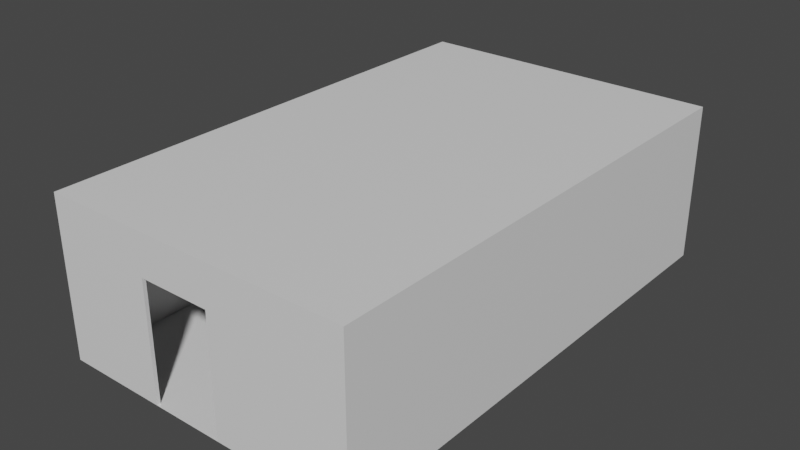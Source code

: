 # Source: passenger_cab_shell.blend  (saved by Blender 3.6.13; exported with 4.5.12 LTS)
import bpy
from mathutils import Matrix  # noqa: F401  (used for matrix-valued properties, if any)

bpy.ops.wm.read_factory_settings(use_empty=True)
scene = bpy.context.scene
scene.name = 'Scene'

# ---- collections
col_collection = bpy.data.collections.new('Collection'); scene.collection.children.link(col_collection)

# ---- materials (node trees are filled in below, after node groups)
mat_wall = bpy.data.materials.new('wall')
mat_wall.alpha_threshold = 0.0
mat_wall.use_backface_culling = True
mat_wall.use_transparent_shadow = False
mat_wall.roughness = 0.5
mat_wall.line_color = (0.0, 0.0, 0.0, 1.0)
mat_flooring = bpy.data.materials.new('flooring')
mat_flooring.use_transparent_shadow = False
mat_window_frame = bpy.data.materials.new('window_frame')
mat_window_frame.use_transparent_shadow = False
mat_header_wallpaper = bpy.data.materials.new('header_wallpaper')
mat_header_wallpaper.use_transparent_shadow = False
mat_window_glass = bpy.data.materials.new('window_glass')
mat_window_glass.use_transparent_shadow = False
mat_window_cloth_covered_glass = bpy.data.materials.new('window_cloth_covered_glass')
mat_window_cloth_covered_glass.use_transparent_shadow = False

# ---- material node trees
mat_wall.use_nodes = True; mat_wall.node_tree.nodes.clear()
_N = mat_wall.node_tree.nodes; _L = mat_wall.node_tree.links
n0 = _N.new('ShaderNodeOutputMaterial'); n0.name = 'Material Output'; n0.location = (300, 300)
n1 = _N.new('ShaderNodeBsdfPrincipled'); n1.name = 'Principled BSDF'; n1.location = (10, 300)
n1.distribution = 'GGX'
n1.subsurface_method = 'RANDOM_WALK_SKIN'
n1.inputs[3].default_value = 1.45
n1.inputs[27].default_value = (0.0, 0.0, 0.0, 1.0)
n1.inputs[28].default_value = 1.0
_L.new(n1.outputs[0], n0.inputs[0])
n0.is_active_output = True
mat_flooring.use_nodes = True; mat_flooring.node_tree.nodes.clear()
_N = mat_flooring.node_tree.nodes; _L = mat_flooring.node_tree.links
n0 = _N.new('ShaderNodeBsdfPrincipled'); n0.name = 'Principled BSDF'; n0.location = (10, 300)
n0.distribution = 'GGX'
n0.subsurface_method = 'RANDOM_WALK_SKIN'
n0.inputs[3].default_value = 1.45
n0.inputs[27].default_value = (0.0, 0.0, 0.0, 1.0)
n0.inputs[28].default_value = 1.0
n1 = _N.new('ShaderNodeOutputMaterial'); n1.name = 'Material Output'; n1.location = (300, 300)
_L.new(n0.outputs[0], n1.inputs[0])
n1.is_active_output = True
mat_window_frame.use_nodes = True; mat_window_frame.node_tree.nodes.clear()
_N = mat_window_frame.node_tree.nodes; _L = mat_window_frame.node_tree.links
n0 = _N.new('ShaderNodeBsdfPrincipled'); n0.name = 'Principled BSDF'; n0.location = (10, 300)
n0.distribution = 'GGX'
n0.subsurface_method = 'RANDOM_WALK_SKIN'
n0.inputs[3].default_value = 1.45
n0.inputs[27].default_value = (0.0, 0.0, 0.0, 1.0)
n0.inputs[28].default_value = 1.0
n1 = _N.new('ShaderNodeOutputMaterial'); n1.name = 'Material Output'; n1.location = (300, 300)
_L.new(n0.outputs[0], n1.inputs[0])
n1.is_active_output = True
mat_header_wallpaper.use_nodes = True; mat_header_wallpaper.node_tree.nodes.clear()
_N = mat_header_wallpaper.node_tree.nodes; _L = mat_header_wallpaper.node_tree.links
n0 = _N.new('ShaderNodeBsdfPrincipled'); n0.name = 'Principled BSDF'; n0.location = (10, 300)
n0.distribution = 'GGX'
n0.subsurface_method = 'RANDOM_WALK_SKIN'
n0.inputs[3].default_value = 1.45
n0.inputs[27].default_value = (0.0, 0.0, 0.0, 1.0)
n0.inputs[28].default_value = 1.0
n1 = _N.new('ShaderNodeOutputMaterial'); n1.name = 'Material Output'; n1.location = (300, 300)
_L.new(n0.outputs[0], n1.inputs[0])
n1.is_active_output = True
mat_window_glass.use_nodes = True; mat_window_glass.node_tree.nodes.clear()
_N = mat_window_glass.node_tree.nodes; _L = mat_window_glass.node_tree.links
n0 = _N.new('ShaderNodeBsdfPrincipled'); n0.name = 'Principled BSDF'; n0.location = (10, 300)
n0.distribution = 'GGX'
n0.subsurface_method = 'RANDOM_WALK_SKIN'
n0.inputs[3].default_value = 1.45
n0.inputs[27].default_value = (0.0, 0.0, 0.0, 1.0)
n0.inputs[28].default_value = 1.0
n1 = _N.new('ShaderNodeOutputMaterial'); n1.name = 'Material Output'; n1.location = (300, 300)
_L.new(n0.outputs[0], n1.inputs[0])
n1.is_active_output = True
mat_window_cloth_covered_glass.use_nodes = True; mat_window_cloth_covered_glass.node_tree.nodes.clear()
_N = mat_window_cloth_covered_glass.node_tree.nodes; _L = mat_window_cloth_covered_glass.node_tree.links
n0 = _N.new('ShaderNodeBsdfPrincipled'); n0.name = 'Principled BSDF'; n0.location = (10, 300)
n0.distribution = 'GGX'
n0.subsurface_method = 'RANDOM_WALK_SKIN'
n0.inputs[3].default_value = 1.45
n0.inputs[27].default_value = (0.0, 0.0, 0.0, 1.0)
n0.inputs[28].default_value = 1.0
n1 = _N.new('ShaderNodeOutputMaterial'); n1.name = 'Material Output'; n1.location = (300, 300)
_L.new(n0.outputs[0], n1.inputs[0])
n1.is_active_output = True

# ---- world
world_world = bpy.data.worlds.new('World'); scene.world = world_world
world_world.use_nodes = True; world_world.node_tree.nodes.clear()
_N = world_world.node_tree.nodes; _L = world_world.node_tree.links
n0 = _N.new('ShaderNodeOutputWorld'); n0.name = 'World Output'; n0.location = (300, 300)
n1 = _N.new('ShaderNodeBackground'); n1.name = 'Background'; n1.location = (10, 300)
n1.inputs[0].default_value = (0.05088, 0.05088, 0.05088, 1.0)
_L.new(n1.outputs[0], n0.inputs[0])
n0.is_active_output = True
world_world.color = (0.05088, 0.05088, 0.05088)
world_world.use_sun_shadow = False
world_world.sun_shadow_jitter_overblur = 0.0

# ---- meshes
me_cube_001 = bpy.data.meshes.new('Cube.001')
me_cube_001.from_pydata([(1.0, 0.0, 1.495), (1.0, -1.0, 1.192e-07), (-1.002, 6.294e-07, -3.269e-06), (1.0, 0.0, 1.495), (-1.005, 1.175e-06, 1.495), (1.0, 0.0, 1.192e-07), (1.0, -0.4706, 1.192e-07), (-1.004, -0.04317, 1.401), (-1.004, -0.4207, 1.401), (-1.005, -0.5181, 1.401), (-1.005, -0.8954, 1.401), (-1.116, -0.05824, 0.4675), (-1.116, -0.4055, 0.4675), (-1.116, -0.3897, 1.321), (-1.116, -0.07403, 1.321), (-1.116, -0.5329, 0.4675), (-1.116, -0.8802, 0.4675), (-1.116, -0.8644, 1.321), (-1.116, -0.5487, 1.321), (-1.004, -0.4207, 0.9668), (-1.004, -0.04307, 0.9668), (-1.004, -0.5179, 0.9668), (-1.116, -0.4055, 0.9737), (-1.116, -0.3897, 1.005), (-1.116, -0.05824, 0.9737), (-1.116, -0.07403, 1.005), (-1.116, -0.8802, 0.9737), (-1.116, -0.8644, 1.005), (-1.116, -0.5329, 0.9737), (-1.116, -0.5487, 1.005), (-1.003, -0.4706, -3.451e-06), (-1.003, -1.0, -3.634e-06), (-1.005, -1.0, 1.495), (-1.005, -0.4706, 1.495), (-1.004, -0.3897, 1.005), (-1.004, -0.3897, 1.321), (-1.004, -0.07403, 1.005), (-1.004, -0.07403, 1.321), (-1.004, -0.8644, 1.005), (-1.004, -0.8644, 1.321), (-1.004, -0.5487, 1.005), (-1.004, -0.5487, 1.321), (-1.003, -0.3827, 0.4271), (-1.003, -0.4207, 0.465), (-1.003, -0.4271, 0.3896), (-1.003, -0.3977, 0.4292), (-1.003, -0.4106, 0.4371), (-1.003, -0.4185, 0.4501), (-1.003, -0.0431, 0.465), (-1.003, -0.08108, 0.4271), (-1.003, -0.03872, 0.3893), (-1.003, -0.04528, 0.4501), (-1.003, -0.0532, 0.4372), (-1.003, -0.0661, 0.4292), (-1.003, -0.8575, 0.427), (-1.003, -0.8954, 0.465), (-1.003, -0.9045, 0.3902), (-1.003, -0.8724, 0.4292), (-1.003, -0.8853, 0.4371), (-1.003, -0.8933, 0.45), (-1.003, -0.518, 0.4651), (-1.003, -0.556, 0.4271), (-1.003, -0.5164, 0.3891), (-1.003, -0.5202, 0.4501), (-1.003, -0.5281, 0.4372), (-1.003, -0.541, 0.4293), (-1.004, -0.4207, 1.043), (-1.004, -0.419, 0.9818), (-1.004, -0.4125, 0.9947), (-1.004, -0.402, 1.003), (-1.004, -0.04308, 1.043), (-1.004, -0.06182, 1.003), (-1.004, -0.0513, 0.9947), (-1.004, -0.04484, 0.9818), (-1.004, -0.8955, 0.9668), (-1.004, -0.8955, 1.043), (-1.004, -0.8937, 0.9818), (-1.004, -0.8872, 0.9947), (-1.004, -0.8767, 1.003), (-1.004, -0.518, 1.043), (-1.004, -0.5366, 1.003), (-1.004, -0.5261, 0.9947), (-1.004, -0.5197, 0.9818), (-1.009, -0.1007, 0.4596), (-1.009, -0.05915, 0.5057), (-1.023, -0.05824, 0.4675), (-1.009, -0.08432, 0.4622), (-1.009, -0.0702, 0.4718), (-1.009, -0.06153, 0.4875), (-1.009, -0.4046, 0.5057), (-1.009, -0.363, 0.4596), (-1.023, -0.4055, 0.4675), (-1.009, -0.4022, 0.4875), (-1.009, -0.3935, 0.4718), (-1.009, -0.3794, 0.4622), (-1.009, -0.5754, 0.4596), (-1.009, -0.5338, 0.5057), (-1.023, -0.5329, 0.4675), (-1.009, -0.559, 0.4623), (-1.009, -0.5449, 0.4719), (-1.009, -0.5362, 0.4875), (-1.009, -0.8793, 0.5057), (-1.009, -0.8377, 0.4596), (-1.023, -0.8802, 0.4675), (-1.009, -0.8769, 0.4875), (-1.009, -0.8682, 0.4719), (-1.009, -0.8541, 0.4623), (-1.009, -0.363, 0.9778), (-1.009, -0.4046, 0.9317), (-1.023, -0.4055, 0.9737), (-1.009, -0.3794, 0.9751), (-1.009, -0.3935, 0.9655), (-1.009, -0.4022, 0.9499), (-1.009, -0.05915, 0.9317), (-1.009, -0.1007, 0.9778), (-1.023, -0.05824, 0.9737), (-1.009, -0.06153, 0.9499), (-1.009, -0.0702, 0.9655), (-1.009, -0.08432, 0.9751), (-1.009, -0.8377, 0.9778), (-1.009, -0.8793, 0.9317), (-1.023, -0.8802, 0.9737), (-1.009, -0.8541, 0.9752), (-1.009, -0.8682, 0.9655), (-1.009, -0.8769, 0.9499), (-1.009, -0.5338, 0.9317), (-1.009, -0.5754, 0.9778), (-1.023, -0.5329, 0.9737), (-1.009, -0.5362, 0.9499), (-1.009, -0.5449, 0.9655), (-1.009, -0.559, 0.9752), (-0.986, -0.3899, 1.005), (-0.9762, -0.385, 0.9967), (-0.9792, -0.3899, 1.002), (-0.9761, -0.08013, 0.9948), (-0.9857, -0.07417, 1.005), (-0.9789, -0.07421, 1.002), (-0.9765, -0.8603, 0.9971), (-0.986, -0.8646, 1.005), (-0.9794, -0.8646, 1.002), (-0.9846, -0.5489, 1.005), (-0.9751, -0.551, 0.997), (-0.978, -0.5489, 1.002), (-0.9764, -0.4142, 0.9472), (-0.9858, -0.4209, 0.9667), (-0.9791, -0.4191, 0.9615), (-0.9855, -0.04321, 0.9667), (-0.9761, -0.05003, 0.9471), (-0.9788, -0.04505, 0.9615), (-0.9845, -0.5181, 0.9667), (-0.9751, -0.5254, 0.9514), (-0.9778, -0.5199, 0.9614), (-0.9752, -0.05547, 0.4823), (-0.9851, -0.05931, 0.5056), (-0.9779, -0.05832, 0.4994), (-0.9851, -0.1009, 0.4595), (-0.9752, -0.08804, 0.4497), (-0.9779, -0.09749, 0.4569), (-0.9851, -0.0617, 0.4874), (-0.9752, -0.05764, 0.4705), (-0.9778, -0.06065, 0.4829), (-0.9851, -0.07036, 0.4718), (-0.9752, -0.06443, 0.459), (-0.9778, -0.06882, 0.4684), (-0.9851, -0.08448, 0.4622), (-0.9752, -0.07539, 0.4517), (-0.9778, -0.0821, 0.4594), (-0.9755, -0.3762, 0.4497), (-0.9854, -0.3632, 0.4595), (-0.9781, -0.3667, 0.4569), (-0.9854, -0.4047, 0.5056), (-0.9755, -0.4087, 0.4823), (-0.9782, -0.4058, 0.4994), (-0.9854, -0.3796, 0.4622), (-0.9755, -0.3888, 0.4517), (-0.9781, -0.3821, 0.4594), (-0.9854, -0.3937, 0.4718), (-0.9755, -0.3998, 0.459), (-0.9781, -0.3953, 0.4684), (-0.9854, -0.4024, 0.4874), (-0.9755, -0.4066, 0.4705), (-0.9782, -0.4035, 0.4829), (-0.9743, -0.5302, 0.4823), (-0.9842, -0.534, 0.5056), (-0.9769, -0.533, 0.4994), (-0.9843, -0.5756, 0.4595), (-0.9744, -0.5628, 0.4497), (-0.9771, -0.5722, 0.4569), (-0.9842, -0.5364, 0.4875), (-0.9743, -0.5324, 0.4705), (-0.9769, -0.5354, 0.4829), (-0.9842, -0.5451, 0.4718), (-0.9743, -0.5392, 0.459), (-0.977, -0.5435, 0.4684), (-0.9843, -0.5592, 0.4622), (-0.9743, -0.5501, 0.4517), (-0.977, -0.5568, 0.4594), (-0.9756, -0.8509, 0.4497), (-0.9855, -0.8379, 0.4595), (-0.9782, -0.8414, 0.4569), (-0.9857, -0.8794, 0.5056), (-0.9758, -0.8834, 0.4823), (-0.9784, -0.8805, 0.4994), (-0.9855, -0.8543, 0.4622), (-0.9757, -0.8635, 0.4517), (-0.9783, -0.8568, 0.4594), (-0.9856, -0.8684, 0.4718), (-0.9758, -0.8745, 0.459), (-0.9784, -0.87, 0.4684), (-0.9857, -0.8771, 0.4875), (-0.9758, -0.8813, 0.4706), (-0.9784, -0.8782, 0.4829), (-0.9761, -0.4094, 0.9378), (-0.9857, -0.4047, 0.9316), (-0.9785, -0.406, 0.9332), (-0.9857, -0.3632, 0.9777), (-0.9759, -0.3759, 0.9868), (-0.9785, -0.3656, 0.9804), (-0.9857, -0.4024, 0.9498), (-0.9764, -0.4065, 0.963), (-0.9785, -0.4034, 0.9536), (-0.9857, -0.3937, 0.9655), (-0.9764, -0.4004, 0.9751), (-0.9785, -0.3957, 0.9676), (-0.9857, -0.3796, 0.9751), (-0.9761, -0.3877, 0.9833), (-0.9785, -0.3803, 0.978), (-0.9755, -0.08936, 0.9877), (-0.9855, -0.1009, 0.9777), (-0.9782, -0.09852, 0.9804), (-0.9854, -0.05931, 0.9316), (-0.9758, -0.05485, 0.9378), (-0.9781, -0.05816, 0.9332), (-0.9854, -0.08448, 0.9751), (-0.9757, -0.07582, 0.9846), (-0.9782, -0.08382, 0.978), (-0.9854, -0.07036, 0.9655), (-0.9761, -0.06411, 0.9752), (-0.9782, -0.0685, 0.9676), (-0.9854, -0.0617, 0.9498), (-0.9761, -0.05813, 0.9641), (-0.9782, -0.06078, 0.9536), (-0.9765, -0.884, 0.9409), (-0.986, -0.8794, 0.9316), (-0.9787, -0.8807, 0.9332), (-0.9858, -0.8379, 0.9777), (-0.976, -0.8513, 0.9863), (-0.9786, -0.8403, 0.9804), (-0.986, -0.8771, 0.9498), (-0.9767, -0.8812, 0.9596), (-0.9788, -0.8781, 0.9536), (-0.986, -0.8684, 0.9655), (-0.9767, -0.8745, 0.9722), (-0.9787, -0.8704, 0.9676), (-0.9859, -0.8543, 0.9751), (-0.9764, -0.8623, 0.9837), (-0.9787, -0.855, 0.978), (-0.9747, -0.5645, 0.9864), (-0.9847, -0.5756, 0.9777), (-0.9774, -0.5732, 0.9804), (-0.9845, -0.534, 0.9316), (-0.9748, -0.5299, 0.9401), (-0.9772, -0.5329, 0.9332), (-0.9846, -0.5592, 0.9751), (-0.9749, -0.5526, 0.9834), (-0.9774, -0.5585, 0.978), (-0.9846, -0.5451, 0.9655), (-0.9751, -0.5387, 0.9739), (-0.9773, -0.5432, 0.9676), (-0.9845, -0.5364, 0.9498), (-0.975, -0.5325, 0.9607), (-0.9773, -0.5355, 0.9536), (-0.976, -0.0725, 0.4398), (-0.9851, -0.08122, 0.427), (-0.9784, -0.07894, 0.4304), (-0.9851, -0.04324, 0.465), (-0.976, -0.0497, 0.4638), (-0.9784, -0.04499, 0.4646), (-0.9851, -0.06624, 0.4292), (-0.976, -0.06286, 0.4415), (-0.9784, -0.06537, 0.4324), (-0.9851, -0.05334, 0.4371), (-0.976, -0.05481, 0.447), (-0.9784, -0.05376, 0.4397), (-0.9851, -0.04542, 0.45), (-0.976, -0.05042, 0.4553), (-0.9784, -0.04678, 0.4514), (-0.9763, -0.4145, 0.4638), (-0.9854, -0.4209, 0.465), (-0.9788, -0.4192, 0.4646), (-0.9853, -0.3829, 0.427), (-0.9763, -0.3917, 0.4398), (-0.9787, -0.3853, 0.4304), (-0.9854, -0.4187, 0.45), (-0.9763, -0.4138, 0.4553), (-0.9787, -0.4174, 0.4514), (-0.9854, -0.4108, 0.4371), (-0.9763, -0.4094, 0.447), (-0.9787, -0.4104, 0.4397), (-0.9854, -0.3979, 0.4292), (-0.9763, -0.4014, 0.4415), (-0.9787, -0.3988, 0.4324), (-0.9765, -0.3953, 0.9935), (-0.9859, -0.4021, 1.003), (-0.9792, -0.4012, 1.0), (-0.9768, -0.4062, 0.9869), (-0.9859, -0.4126, 0.9946), (-0.9792, -0.4108, 0.993), (-0.9768, -0.4115, 0.9751), (-0.9858, -0.4191, 0.9817), (-0.9792, -0.4168, 0.981), (-0.9764, -0.0536, 0.9737), (-0.9855, -0.04498, 0.9817), (-0.9788, -0.04737, 0.981), (-0.9764, -0.05779, 0.9868), (-0.9856, -0.05144, 0.9946), (-0.9788, -0.05338, 0.993), (-0.9763, -0.06573, 0.994), (-0.9856, -0.06196, 1.003), (-0.9789, -0.06299, 1.0), (-0.9751, -0.5474, 0.4398), (-0.9842, -0.5561, 0.427), (-0.9776, -0.5538, 0.4304), (-0.9841, -0.5181, 0.465), (-0.9751, -0.5246, 0.4638), (-0.9774, -0.5199, 0.4647), (-0.9841, -0.5411, 0.4292), (-0.9751, -0.5377, 0.4415), (-0.9775, -0.5403, 0.4325), (-0.9841, -0.5282, 0.4371), (-0.9751, -0.5297, 0.447), (-0.9775, -0.5287, 0.4397), (-0.9841, -0.5203, 0.45), (-0.9751, -0.5253, 0.4553), (-0.9774, -0.5217, 0.4514), (-0.9766, -0.8892, 0.4637), (-0.9857, -0.8956, 0.465), (-0.9791, -0.8939, 0.4646), (-0.9855, -0.8576, 0.427), (-0.9765, -0.8665, 0.4398), (-0.9789, -0.86, 0.4304), (-0.9857, -0.8934, 0.45), (-0.9766, -0.8885, 0.4553), (-0.979, -0.8921, 0.4514), (-0.9856, -0.8855, 0.4371), (-0.9766, -0.8841, 0.447), (-0.979, -0.8852, 0.4397), (-0.9856, -0.8726, 0.4292), (-0.9766, -0.8761, 0.4415), (-0.9789, -0.8735, 0.4324), (-0.9769, -0.8889, 0.9524), (-0.9861, -0.8956, 0.9667), (-0.9795, -0.8938, 0.9615), (-0.9769, -0.8708, 0.9937), (-0.986, -0.8768, 1.003), (-0.9794, -0.8759, 1.0), (-0.9771, -0.882, 0.9837), (-0.9861, -0.8873, 0.9946), (-0.9794, -0.8855, 0.993), (-0.9772, -0.8868, 0.9723), (-0.9861, -0.8938, 0.9817), (-0.9795, -0.8915, 0.981), (-0.9753, -0.5277, 0.9715), (-0.9845, -0.5199, 0.9817), (-0.9779, -0.5222, 0.981), (-0.9754, -0.5318, 0.984), (-0.9845, -0.5263, 0.9946), (-0.9779, -0.5282, 0.993), (-0.9753, -0.5401, 0.9928), (-0.9846, -0.5367, 1.003), (-0.9779, -0.5378, 1.0), (1.0, -1.0, 1.495), (1.0, -1.0, 1.192e-07), (-1.003, -1.0, -3.634e-06), (-1.005, -1.0, 1.495), (-1.021, 0.0, -3.278e-06), (-1.023, 0.0, 1.495), (-1.021, -0.4696, -3.457e-06), (-1.023, -1.014, 1.495), (-1.023, -0.4696, 1.495), (1.0, -1.014, 1.495), (1.0, -1.014, 1.192e-07), (-1.021, -1.014, -3.636e-06), (-1.022, -1.014, 0.7474), (-1.022, -0.4696, 0.9737), (-1.022, 0.0, 0.9737), (0.1142, -1.0, 1.112), (0.1142, -1.0, 1.216e-07), (-0.3536, -1.0, 1.112), (-0.3536, -1.0, 1.216e-07), (0.1142, -1.014, 1.216e-07), (-0.3536, -1.014, 1.216e-07), (0.1142, -1.014, 1.112), (-0.3536, -1.014, 1.112), (-1.004, -0.4207, 1.252), (1.0, -1.0, 1.252), (-1.005, -0.8954, 1.252), (0.6353, -1.0, 1.252), (-1.005, -1.0, 1.252), (-0.7125, -1.0, 1.252), (-1.004, -0.5181, 1.252), (-1.004, -0.4706, 1.252), (-1.004, -0.04315, 1.252), (-1.004, 0.0, 1.252), (-1.004, -0.07403, 1.252), (-1.004, -0.8644, 1.252), (-1.004, -0.3897, 1.252), (-1.004, -0.5487, 1.252)], [(0, 3)], [(30, 31, 1, 6), (41, 39, 17, 18), (36, 404, 37, 14, 25), (2, 30, 6, 5), (332, 63, 60, 323), (4, 33, 8, 7), (30, 2, 50, 49, 42, 44), (141, 257, 264, 368), (35, 8, 394), (33, 32, 10, 9), (137, 353, 255, 246), (85, 84, 113, 115, 24, 11), (203, 106, 105, 206), (37, 35, 13, 14), (173, 94, 93, 176), (40, 407, 41, 18, 29), (97, 96, 125, 127, 28, 15), (95, 185, 194, 98), (35, 406, 34, 23, 13), (36, 25, 23, 34), (39, 405, 38, 27, 17), (164, 86, 83, 155), (218, 112, 111, 221), (29, 27, 38, 40), (248, 124, 123, 251), (28, 127, 126, 119, 121, 26), (30, 401, 400, 79, 21, 60, 62), (33, 401, 394, 8), (39, 10, 396), (109, 108, 89, 91, 12, 22), (91, 90, 83, 85, 11, 12), (31, 30, 62, 61, 54, 56), (167, 174, 300, 291), (195, 186, 320, 327), (2, 403, 402, 70, 20, 48, 50), (134, 227, 234, 317), (115, 114, 107, 109, 22, 24), (158, 88, 87, 161), (40, 38, 138, 140), (201, 242, 350, 335), (99, 191, 188, 100), (264, 267, 365, 368), (257, 141, 137, 246), (36, 70, 402, 404), (121, 120, 101, 103, 16, 26), (103, 102, 95, 97, 15, 16), (32, 398, 396, 10), (74, 55, 336, 351), (60, 21, 149, 323), (41, 9, 10, 39), (41, 400, 9), (48, 20, 146, 275), (37, 7, 8, 35), (19, 43, 288, 144), (42, 45, 44), (45, 46, 44), (46, 47, 44), (47, 43, 44), (48, 51, 50), (51, 52, 50), (52, 53, 50), (53, 49, 50), (54, 57, 56), (57, 58, 56), (58, 59, 56), (59, 55, 56), (60, 63, 62), (63, 64, 62), (64, 65, 62), (65, 61, 62), (19, 67, 66), (67, 68, 66), (68, 69, 66), (69, 34, 66), (36, 71, 70), (71, 72, 70), (72, 73, 70), (73, 20, 70), (74, 76, 75), (76, 77, 75), (77, 78, 75), (78, 38, 75), (40, 80, 79), (80, 81, 79), (81, 82, 79), (82, 21, 79), (83, 86, 85), (86, 87, 85), (87, 88, 85), (88, 84, 85), (89, 92, 91), (92, 93, 91), (93, 94, 91), (94, 90, 91), (95, 98, 97), (98, 99, 97), (99, 100, 97), (100, 96, 97), (101, 104, 103), (104, 105, 103), (105, 106, 103), (106, 102, 103), (107, 110, 109), (110, 111, 109), (111, 112, 109), (112, 108, 109), (113, 116, 115), (116, 117, 115), (117, 118, 115), (118, 114, 115), (119, 122, 121), (122, 123, 121), (123, 124, 121), (124, 120, 121), (125, 128, 127), (128, 129, 127), (129, 130, 127), (130, 126, 127), (153, 84, 88, 158), (161, 87, 86, 164), (83, 90, 168, 155), (168, 90, 94, 173), (176, 93, 92, 179), (330, 333, 189, 192), (89, 108, 213, 170), (100, 188, 183, 96), (98, 194, 191, 99), (282, 285, 159, 162), (95, 102, 198, 185), (198, 102, 106, 203), (206, 105, 104, 209), (219, 222, 305, 308), (101, 120, 243, 200), (213, 108, 112, 218), (118, 233, 228, 114), (243, 120, 124, 248), (130, 263, 258, 126), (273, 49, 53, 278), (281, 52, 51, 284), (278, 53, 52, 281), (47, 293, 288, 43), (45, 299, 296, 46), (131, 34, 69, 303), (46, 296, 293, 47), (321, 61, 65, 326), (329, 64, 63, 332), (180, 171, 287, 294), (326, 65, 64, 329), (59, 341, 336, 55), (57, 347, 344, 58), (138, 38, 78, 354), (58, 344, 341, 59), (360, 76, 74, 351), (357, 77, 76, 360), (82, 363, 149, 21), (354, 78, 77, 357), (113, 84, 153, 230), (210, 201, 335, 342), (276, 147, 231, 152), (165, 156, 272, 279), (156, 167, 291, 272), (54, 338, 347, 57), (72, 315, 312, 73), (197, 204, 348, 339), (71, 318, 315, 72), (36, 135, 318, 71), (179, 92, 89, 170), (42, 49, 273, 290), (279, 282, 162, 165), (333, 324, 182, 189), (309, 67, 19, 144), (306, 68, 67, 309), (73, 312, 146, 20), (303, 69, 68, 306), (42, 290, 299, 45), (224, 110, 107, 215), (221, 111, 110, 224), (267, 270, 362, 365), (107, 114, 228, 215), (117, 236, 233, 118), (356, 359, 249, 252), (116, 239, 236, 117), (113, 230, 239, 116), (254, 122, 119, 245), (251, 123, 122, 254), (353, 356, 252, 255), (119, 126, 258, 245), (129, 266, 263, 130), (128, 269, 266, 129), (125, 260, 269, 128), (54, 61, 321, 338), (177, 180, 294, 297), (174, 177, 297, 300), (186, 197, 339, 320), (209, 104, 101, 200), (327, 330, 192, 195), (285, 276, 152, 159), (81, 366, 363, 82), (80, 369, 366, 81), (40, 140, 369, 80), (324, 150, 261, 182), (171, 212, 143, 287), (207, 210, 342, 345), (125, 96, 183, 260), (284, 51, 48, 275), (132, 134, 136, 133), (133, 136, 135, 131), (140, 138, 139, 142), (142, 139, 137, 141), (153, 158, 160, 154), (154, 160, 159, 152), (158, 161, 163, 160), (160, 163, 162, 159), (161, 164, 166, 163), (163, 166, 165, 162), (164, 155, 157, 166), (166, 157, 156, 165), (168, 173, 175, 169), (169, 175, 174, 167), (173, 176, 178, 175), (175, 178, 177, 174), (176, 179, 181, 178), (178, 181, 180, 177), (179, 170, 172, 181), (181, 172, 171, 180), (183, 188, 190, 184), (184, 190, 189, 182), (188, 191, 193, 190), (190, 193, 192, 189), (191, 194, 196, 193), (193, 196, 195, 192), (194, 185, 187, 196), (196, 187, 186, 195), (198, 203, 205, 199), (199, 205, 204, 197), (203, 206, 208, 205), (205, 208, 207, 204), (206, 209, 211, 208), (208, 211, 210, 207), (209, 200, 202, 211), (211, 202, 201, 210), (213, 218, 220, 214), (214, 220, 219, 212), (218, 221, 223, 220), (220, 223, 222, 219), (221, 224, 226, 223), (223, 226, 225, 222), (224, 215, 217, 226), (226, 217, 216, 225), (228, 233, 235, 229), (229, 235, 234, 227), (233, 236, 238, 235), (235, 238, 237, 234), (236, 239, 241, 238), (238, 241, 240, 237), (239, 230, 232, 241), (241, 232, 231, 240), (243, 248, 250, 244), (244, 250, 249, 242), (248, 251, 253, 250), (250, 253, 252, 249), (251, 254, 256, 253), (253, 256, 255, 252), (254, 245, 247, 256), (256, 247, 246, 255), (258, 263, 265, 259), (259, 265, 264, 257), (263, 266, 268, 265), (265, 268, 267, 264), (266, 269, 271, 268), (268, 271, 270, 267), (269, 260, 262, 271), (271, 262, 261, 270), (273, 278, 280, 274), (274, 280, 279, 272), (278, 281, 283, 280), (280, 283, 282, 279), (281, 284, 286, 283), (283, 286, 285, 282), (284, 275, 277, 286), (286, 277, 276, 285), (288, 293, 295, 289), (289, 295, 294, 287), (293, 296, 298, 295), (295, 298, 297, 294), (296, 299, 301, 298), (298, 301, 300, 297), (299, 290, 292, 301), (301, 292, 291, 300), (321, 326, 328, 322), (322, 328, 327, 320), (326, 329, 331, 328), (328, 331, 330, 327), (329, 332, 334, 331), (331, 334, 333, 330), (332, 323, 325, 334), (334, 325, 324, 333), (336, 341, 343, 337), (337, 343, 342, 335), (341, 344, 346, 343), (343, 346, 345, 342), (344, 347, 349, 346), (346, 349, 348, 345), (347, 338, 340, 349), (349, 340, 339, 348), (353, 137, 139, 355), (355, 139, 138, 354), (356, 353, 355, 358), (358, 355, 354, 357), (359, 356, 358, 361), (361, 358, 357, 360), (350, 359, 361, 352), (352, 361, 360, 351), (134, 317, 319, 136), (136, 319, 318, 135), (317, 314, 316, 319), (319, 316, 315, 318), (314, 311, 313, 316), (316, 313, 312, 315), (311, 147, 148, 313), (313, 148, 146, 312), (302, 132, 133, 304), (304, 133, 131, 303), (305, 302, 304, 307), (307, 304, 303, 306), (308, 305, 307, 310), (310, 307, 306, 309), (143, 308, 310, 145), (145, 310, 309, 144), (141, 368, 370, 142), (142, 370, 369, 140), (368, 365, 367, 370), (370, 367, 366, 369), (365, 362, 364, 367), (367, 364, 363, 366), (362, 150, 151, 364), (364, 151, 149, 363), (272, 291, 292, 274), (274, 292, 290, 273), (287, 143, 145, 289), (289, 145, 144, 288), (147, 276, 277, 148), (148, 277, 275, 146), (320, 339, 340, 322), (322, 340, 338, 321), (335, 350, 352, 337), (337, 352, 351, 336), (150, 324, 325, 151), (151, 325, 323, 149), (167, 156, 157, 169), (169, 157, 155, 168), (152, 231, 232, 154), (154, 232, 230, 153), (212, 171, 172, 214), (214, 172, 170, 213), (197, 186, 187, 199), (199, 187, 185, 198), (182, 261, 262, 184), (184, 262, 260, 183), (242, 201, 202, 244), (244, 202, 200, 243), (227, 216, 217, 229), (229, 217, 215, 228), (257, 246, 247, 259), (259, 247, 245, 258), (36, 34, 131, 135), (143, 212, 219, 308), (222, 225, 302, 305), (225, 216, 132, 302), (359, 350, 242, 249), (270, 261, 150, 362), (204, 207, 345, 348), (227, 134, 132, 216), (234, 237, 314, 317), (237, 240, 311, 314), (240, 231, 147, 311), (380, 378, 393, 392), (2, 30, 377, 375), (371, 374, 378, 380), (32, 33, 379, 378), (373, 372, 381, 382), (33, 4, 376, 379), (372, 395, 371, 380, 381), (30, 31, 382, 377), (381, 380, 392, 390), (18, 17, 378, 379), (27, 29, 28, 26), (16, 15, 377, 382), (12, 11, 375, 377), (25, 24, 22, 23), (14, 13, 379, 376), (17, 27, 26, 383, 378), (26, 16, 382, 383), (18, 379, 384, 28, 29), (13, 23, 22, 384, 379), (22, 12, 377, 384), (28, 384, 377, 15), (14, 376, 385, 24, 25), (24, 385, 375, 11), (389, 388, 393, 391), (387, 389, 391, 390), (388, 386, 392, 393), (386, 387, 390, 392), (383, 382, 391, 393, 378), (374, 371, 397, 399), (31, 398, 399, 388, 389), (371, 395, 397), (396, 405, 39), (397, 395, 372, 387, 386), (399, 397, 386, 388), (399, 398, 32), (394, 406, 35), (400, 401, 33, 9), (400, 41, 407), (394, 401, 30, 44, 43, 19, 66), (37, 402, 7), (402, 403, 4, 7), (406, 394, 66, 34), (396, 398, 31, 56, 55, 74, 75), (404, 402, 37), (405, 396, 75, 38), (407, 40, 79, 400)])
me_cube_001.polygons.foreach_set('material_index', [1, 0, 0, 1, 2, 3, 0, 2, 3, 3, 2, 0, 2, 0, 2, 0, 0, 2, 0, 0, 0, 2, 2, 0, 2, 0, 0, 3, 3, 0, 0, 0, 2, 2, 0, 2, 0, 2, 2, 2, 2, 2, 2, 0, 0, 0, 3, 2, 2, 3, 3, 2, 3, 2, 0, 0, 0, 0, 0, 0, 0, 0, 0, 0, 0, 0, 0, 0, 0, 0, 0, 0, 0, 0, 0, 0, 0, 0, 0, 0, 0, 0, 0, 0, 0, 0, 0, 0, 0, 0, 0, 0, 0, 0, 0, 0, 0, 0, 0, 0, 0, 0, 0, 0, 0, 0, 0, 0, 0, 0, 0, 0, 0, 0, 0, 0, 0, 0, 2, 2, 2, 2, 2, 2, 2, 2, 2, 2, 2, 2, 2, 2, 2, 2, 2, 2, 2, 2, 2, 2, 2, 2, 2, 2, 2, 2, 2, 2, 2, 2, 2, 2, 2, 2, 2, 2, 2, 2, 2, 2, 2, 2, 2, 2, 2, 2, 2, 2, 2, 2, 2, 2, 2, 2, 2, 2, 2, 2, 2, 2, 2, 2, 2, 2, 2, 2, 2, 2, 2, 2, 2, 2, 2, 2, 2, 2, 2, 2, 2, 2, 2, 2, 2, 2, 2, 2, 2, 2, 2, 2, 2, 2, 2, 2, 2, 2, 2, 2, 2, 2, 2, 2, 2, 2, 2, 2, 2, 2, 2, 2, 2, 2, 2, 2, 2, 2, 2, 2, 2, 2, 2, 2, 2, 2, 2, 2, 2, 2, 2, 2, 2, 2, 2, 2, 2, 2, 2, 2, 2, 2, 2, 2, 2, 2, 2, 2, 2, 2, 2, 2, 2, 2, 2, 2, 2, 2, 2, 2, 2, 2, 2, 2, 2, 2, 2, 2, 2, 2, 2, 2, 2, 2, 2, 2, 2, 2, 2, 2, 2, 2, 2, 2, 2, 2, 2, 2, 2, 2, 2, 2, 2, 2, 2, 2, 2, 2, 2, 2, 2, 2, 2, 2, 2, 2, 2, 2, 2, 2, 2, 2, 2, 2, 2, 2, 2, 2, 2, 2, 2, 2, 2, 2, 2, 2, 2, 2, 2, 2, 2, 2, 2, 2, 2, 2, 2, 2, 2, 2, 2, 2, 2, 2, 2, 2, 2, 2, 2, 2, 2, 2, 2, 2, 2, 2, 2, 2, 0, 1, 0, 0, 0, 0, 0, 1, 0, 0, 0, 0, 0, 0, 0, 0, 0, 0, 0, 0, 0, 0, 0, 0, 0, 0, 0, 0, 3, 0, 3, 3, 0, 0, 3, 3, 3, 3, 0, 3, 3, 0, 0, 3, 0, 0])
_uv = me_cube_001.uv_layers.new(name='UVMap')
_uv.uv.foreach_set('vector', [0.4941, 0.5036, 0.6271, 0.5036, 0.6271, 1.0, 0.4941, 1.0, 0.8372, 0.6294, 0.8372, 0.5501, 0.8652, 0.5501, 0.8652, 0.6294, 0.8089, 0.6296, 0.809, 0.5665, 0.809, 0.5501, 0.8372, 0.5501, 0.8372, 0.6295, 0.3758, 0.5037, 0.4941, 0.5036, 0.4941, 1.0, 0.3758, 1.0, 0.3502, 0.6448, 0.3454, 0.6448, 0.3454, 0.641, 0.3502, 0.641, -0.0002495, 0.5079, 0.1737, 0.5079, 0.1552, 0.5315, 0.01571, 0.5315, 0.1182, 0.8835, 7.069e-07, 0.8835, 0.009728, 0.7857, 0.02037, 0.7762, 0.09616, 0.7762, 0.1073, 0.7856, 0.2591, 0.5093, 0.2625, 0.5119, 0.2595, 0.5127, 0.2563, 0.5103, 0.1438, 0.5516, 0.1552, 0.5315, 0.1552, 0.5516, 0.1737, 0.5079, 0.3693, 0.5079, 0.3307, 0.5315, 0.1912, 0.5315, 0.3368, 0.5092, 0.3394, 0.5101, 0.3373, 0.5126, 0.3345, 0.512, 0.6861, 0.7744, 0.6825, 0.7648, 0.6825, 0.6578, 0.6861, 0.6473, 0.7095, 0.6472, 0.7095, 0.7744, 0.7607, 0.8319, 0.7665, 0.8319, 0.7669, 0.8354, 0.7611, 0.8355, 0.8372, 0.7089, 0.8372, 0.6296, 0.8652, 0.6296, 0.8652, 0.7089, 0.811, 0.4563, 0.8168, 0.4563, 0.8172, 0.4598, 0.8114, 0.4599, 0.8089, 0.709, 0.809, 0.6471, 0.809, 0.6296, 0.8372, 0.6296, 0.8372, 0.709, 0.6513, 0.7744, 0.6477, 0.7648, 0.6477, 0.6578, 0.6513, 0.6473, 0.6747, 0.6472, 0.6747, 0.7744, 0.7664, 0.7618, 0.7603, 0.7619, 0.7604, 0.7578, 0.7665, 0.7577, 0.3141, 0.7696, 0.3141, 0.7883, 0.3142, 0.8491, 0.2859, 0.8491, 0.2859, 0.7696, 0.3402, 0.6573, 0.3681, 0.6574, 0.3679, 0.7367, 0.34, 0.7367, 0.2794, 0.7788, 0.2794, 0.7948, 0.2795, 0.8583, 0.2513, 0.8583, 0.2513, 0.7788, 0.8109, 0.3822, 0.8168, 0.3821, 0.8167, 0.3863, 0.8108, 0.3863, 0.7423, 0.6533, 0.7365, 0.6532, 0.7365, 0.6493, 0.7423, 0.6493, 0.3334, 0.8274, 0.3337, 0.748, 0.3616, 0.7482, 0.3613, 0.8275, 0.284, 0.6576, 0.2782, 0.6576, 0.2782, 0.6537, 0.284, 0.6537, 0.8404, 0.8384, 0.8171, 0.8384, 0.8134, 0.8278, 0.8134, 0.7618, 0.8171, 0.7512, 0.8404, 0.7512, 0.1182, 0.8835, 0.1182, 0.5516, 0.1302, 0.5516, 0.1301, 0.6215, 0.1301, 0.6406, 0.1302, 0.7667, 0.1298, 0.7858, 0.1737, 0.5079, 0.1737, 0.5516, 0.1552, 0.5516, 0.1552, 0.5315, 0.3192, 0.5516, 0.3307, 0.5315, 0.3307, 0.5516, 0.7329, 0.6472, 0.7365, 0.6578, 0.7365, 0.7648, 0.7329, 0.7744, 0.7095, 0.7744, 0.7095, 0.6472, 0.8206, 0.4628, 0.8167, 0.4522, 0.8167, 0.3863, 0.8206, 0.3756, 0.8437, 0.3756, 0.8437, 0.4628, 0.2513, 0.8835, 0.1182, 0.8835, 0.1298, 0.7858, 0.1397, 0.7762, 0.2154, 0.7762, 0.2273, 0.7855, 0.7229, 0.6424, 0.726, 0.6419, 0.7292, 0.6445, 0.7268, 0.6449, 0.2589, 0.6463, 0.262, 0.6468, 0.2582, 0.6493, 0.2557, 0.6488, 7.069e-07, 0.8835, 3.626e-07, 0.5516, 0.01084, 0.5516, 0.01082, 0.6215, 0.01082, 0.6406, 0.01083, 0.7667, 0.009728, 0.7857, 0.6485, 0.5054, 0.6508, 0.5072, 0.6474, 0.508, 0.6449, 0.5056, 0.8203, 0.5501, 0.8167, 0.5394, 0.8167, 0.4735, 0.8203, 0.4628, 0.8436, 0.4628, 0.8436, 0.5501, 0.6765, 0.7694, 0.6825, 0.7694, 0.6826, 0.7734, 0.6766, 0.7734, 0.3613, 0.8275, 0.3616, 0.7482, 0.3661, 0.7481, 0.3661, 0.8275, 0.3426, 0.6386, 0.3427, 0.5234, 0.344, 0.5205, 0.3441, 0.6433, 0.6478, 0.7734, 0.6416, 0.7734, 0.6415, 0.7694, 0.6477, 0.7694, 0.2595, 0.5127, 0.256, 0.5151, 0.2543, 0.5125, 0.2563, 0.5103, 0.2625, 0.5119, 0.2591, 0.5093, 0.3368, 0.5092, 0.3345, 0.512, 0.0186, 0.6311, 0.01082, 0.6215, 0.01084, 0.5516, 0.0186, 0.568, 0.2747, 0.6516, 0.2783, 0.6622, 0.2783, 0.7692, 0.2747, 0.7788, 0.2513, 0.7788, 0.2513, 0.6516, 0.7702, 0.8384, 0.7664, 0.8277, 0.7664, 0.7618, 0.7702, 0.7512, 0.7934, 0.7512, 0.7934, 0.8384, 0.3693, 0.5079, 0.3693, 0.5516, 0.3307, 0.5516, 0.3307, 0.5315, 0.3712, 0.515, 0.371, 0.641, 0.3666, 0.6411, 0.3667, 0.515, 0.3454, 0.641, 0.3452, 0.5149, 0.3501, 0.5149, 0.3502, 0.641, 0.2025, 0.5516, 0.1912, 0.5315, 0.3307, 0.5315, 0.3192, 0.5516, 0.2025, 0.5516, 0.1912, 0.5516, 0.1912, 0.5315, 0.3521, 0.641, 0.3519, 0.5149, 0.3565, 0.5149, 0.3566, 0.641, 0.02711, 0.5516, 0.01571, 0.5315, 0.1552, 0.5315, 0.1438, 0.5516, 0.3648, 0.515, 0.3646, 0.641, 0.3601, 0.641, 0.3602, 0.515, 0.09616, 0.7762, 0.09993, 0.7757, 0.1073, 0.7856, 0.09993, 0.7757, 0.1032, 0.7737, 0.1073, 0.7856, 0.1032, 0.7737, 0.1052, 0.7704, 0.1073, 0.7856, 0.1052, 0.7704, 0.1057, 0.7667, 0.1073, 0.7856, 0.01083, 0.7667, 0.01138, 0.7704, 0.009728, 0.7857, 0.01138, 0.7704, 0.01337, 0.7737, 0.009728, 0.7857, 0.01337, 0.7737, 0.01661, 0.7757, 0.009728, 0.7857, 0.01661, 0.7757, 0.02037, 0.7762, 0.009728, 0.7857, 0.2154, 0.7762, 0.2192, 0.7757, 0.2273, 0.7855, 0.2192, 0.7757, 0.2224, 0.7737, 0.2273, 0.7855, 0.2224, 0.7737, 0.2244, 0.7705, 0.2273, 0.7855, 0.2244, 0.7705, 0.225, 0.7667, 0.2273, 0.7855, 0.1302, 0.7667, 0.1307, 0.7704, 0.1298, 0.7858, 0.1307, 0.7704, 0.1327, 0.7737, 0.1298, 0.7858, 0.1327, 0.7737, 0.1359, 0.7757, 0.1298, 0.7858, 0.1359, 0.7757, 0.1397, 0.7762, 0.1298, 0.7858, 0.1057, 0.6406, 0.1053, 0.6369, 0.1057, 0.6215, 0.1053, 0.6369, 0.1036, 0.6336, 0.1057, 0.6215, 0.1036, 0.6336, 0.101, 0.6316, 0.1057, 0.6215, 0.101, 0.6316, 0.09792, 0.6311, 0.1057, 0.6215, 0.0186, 0.6311, 0.01553, 0.6316, 0.01082, 0.6215, 0.01553, 0.6316, 0.01289, 0.6336, 0.01082, 0.6215, 0.01289, 0.6336, 0.01127, 0.6369, 0.01082, 0.6215, 0.01127, 0.6369, 0.01082, 0.6406, 0.01082, 0.6215, 0.225, 0.6406, 0.2245, 0.6369, 0.225, 0.6215, 0.2245, 0.6369, 0.2229, 0.6336, 0.225, 0.6215, 0.2229, 0.6336, 0.2203, 0.6316, 0.225, 0.6215, 0.2203, 0.6316, 0.2172, 0.6311, 0.225, 0.6215, 0.1379, 0.6311, 0.1348, 0.6316, 0.1301, 0.6215, 0.1348, 0.6316, 0.1322, 0.6336, 0.1301, 0.6215, 0.1322, 0.6336, 0.1306, 0.6369, 0.1301, 0.6215, 0.1306, 0.6369, 0.1301, 0.6406, 0.1301, 0.6215, 0.8167, 0.3863, 0.8168, 0.3821, 0.8206, 0.3756, 0.3712, 0.6417, 0.3722, 0.6376, 0.3756, 0.6369, 0.3722, 0.6376, 0.3712, 0.6333, 0.3756, 0.6369, 0.6825, 0.7694, 0.6825, 0.7648, 0.6861, 0.7744, 0.7365, 0.7648, 0.7365, 0.7694, 0.7329, 0.7744, 0.7428, 0.5937, 0.7392, 0.5962, 0.7371, 0.5934, 0.7392, 0.5962, 0.7371, 0.6, 0.7371, 0.5934, 0.8168, 0.4563, 0.8167, 0.4522, 0.8206, 0.4628, 0.7664, 0.7618, 0.7665, 0.7577, 0.7702, 0.7512, 0.7428, 0.6065, 0.7408, 0.6028, 0.7428, 0.6, 0.7408, 0.6028, 0.7371, 0.6003, 0.7428, 0.6, 0.6477, 0.7694, 0.6477, 0.7648, 0.6513, 0.7744, 0.2783, 0.7692, 0.2782, 0.7738, 0.2747, 0.7788, 0.3756, 0.6248, 0.3746, 0.6291, 0.3712, 0.6284, 0.3746, 0.6291, 0.3756, 0.6333, 0.3712, 0.6284, 0.7665, 0.8319, 0.7664, 0.8277, 0.7702, 0.8384, 0.8167, 0.4735, 0.8167, 0.4694, 0.8203, 0.4628, 0.7337, 0.6365, 0.7355, 0.6403, 0.7337, 0.6431, 0.7355, 0.6403, 0.7389, 0.6431, 0.7337, 0.6431, 0.7365, 0.6532, 0.7365, 0.6578, 0.7329, 0.6472, 0.6825, 0.6578, 0.6825, 0.6533, 0.6861, 0.6473, 0.7337, 0.628, 0.7347, 0.6237, 0.7378, 0.6247, 0.7347, 0.6237, 0.7337, 0.6195, 0.7378, 0.6247, 0.8167, 0.5435, 0.8167, 0.5394, 0.8203, 0.5501, 0.8134, 0.7618, 0.8135, 0.7577, 0.8171, 0.7512, 0.3756, 0.6417, 0.3746, 0.6459, 0.3715, 0.6469, 0.3746, 0.6459, 0.3756, 0.6502, 0.3715, 0.6469, 0.2782, 0.6576, 0.2783, 0.6622, 0.2747, 0.6516, 0.6477, 0.6578, 0.6477, 0.6533, 0.6513, 0.6473, 0.7337, 0.6365, 0.7347, 0.6321, 0.7378, 0.6332, 0.7347, 0.6321, 0.7337, 0.628, 0.7378, 0.6332, 0.8135, 0.8319, 0.8134, 0.8278, 0.8171, 0.8384, 0.6765, 0.7649, 0.6825, 0.7648, 0.6825, 0.7694, 0.6765, 0.7694, 0.8113, 0.3786, 0.8172, 0.3786, 0.8168, 0.3821, 0.8109, 0.3822, 0.8167, 0.3863, 0.8167, 0.4522, 0.8109, 0.4522, 0.8108, 0.3863, 0.8109, 0.4522, 0.8167, 0.4522, 0.8168, 0.4563, 0.811, 0.4563, 0.7424, 0.7733, 0.7365, 0.7733, 0.7365, 0.7694, 0.7424, 0.7694, 0.2537, 0.6475, 0.2526, 0.6454, 0.2544, 0.6415, 0.2561, 0.6444, 0.7365, 0.7648, 0.7365, 0.6578, 0.7424, 0.6578, 0.7424, 0.7649, 0.6477, 0.7694, 0.6415, 0.7694, 0.6415, 0.7649, 0.6477, 0.7648, 0.7665, 0.7577, 0.7604, 0.7578, 0.7607, 0.7542, 0.7669, 0.7542, 0.6421, 0.6431, 0.641, 0.641, 0.6428, 0.6372, 0.6445, 0.6401, 0.7664, 0.7618, 0.7664, 0.8277, 0.7606, 0.8278, 0.7603, 0.7619, 0.7606, 0.8278, 0.7664, 0.8277, 0.7665, 0.8319, 0.7607, 0.8319, 0.2841, 0.7777, 0.2782, 0.7777, 0.2782, 0.7738, 0.2841, 0.7738, 0.7305, 0.5134, 0.7289, 0.5104, 0.7304, 0.5074, 0.7317, 0.5104, 0.2783, 0.7692, 0.2783, 0.6622, 0.284, 0.6622, 0.2841, 0.7692, 0.7424, 0.6578, 0.7365, 0.6578, 0.7365, 0.6532, 0.7423, 0.6533, 0.8167, 0.5435, 0.8109, 0.5435, 0.8108, 0.5394, 0.8167, 0.5394, 0.284, 0.6622, 0.2783, 0.6622, 0.2782, 0.6576, 0.284, 0.6576, 0.8135, 0.8319, 0.8074, 0.8318, 0.8074, 0.8277, 0.8134, 0.8278, 0.3701, 0.7344, 0.3746, 0.7345, 0.3745, 0.7382, 0.37, 0.7382, 0.3567, 0.648, 0.3522, 0.648, 0.3521, 0.6448, 0.3566, 0.6448, 0.37, 0.7382, 0.3745, 0.7382, 0.3743, 0.7415, 0.3698, 0.7414, 0.3646, 0.6448, 0.3601, 0.6448, 0.3601, 0.641, 0.3646, 0.641, 0.3745, 0.6549, 0.37, 0.6549, 0.3698, 0.6516, 0.3742, 0.6517, 0.3356, 0.7367, 0.34, 0.7367, 0.3399, 0.7397, 0.3354, 0.7398, 0.3645, 0.648, 0.36, 0.648, 0.3601, 0.6448, 0.3646, 0.6448, 0.7419, 0.5106, 0.7371, 0.5106, 0.7372, 0.5068, 0.7419, 0.5069, 0.3503, 0.648, 0.3455, 0.648, 0.3454, 0.6448, 0.3502, 0.6448, 0.7305, 0.6372, 0.731, 0.6342, 0.7325, 0.6389, 0.7323, 0.641, 0.7419, 0.5069, 0.7372, 0.5068, 0.7374, 0.5036, 0.7421, 0.5036, 0.371, 0.6448, 0.3665, 0.6448, 0.3666, 0.6411, 0.371, 0.641, 0.7374, 0.5901, 0.7418, 0.5901, 0.742, 0.5934, 0.7376, 0.5934, 0.3661, 0.7481, 0.3616, 0.7482, 0.3617, 0.7451, 0.3661, 0.7451, 0.3709, 0.648, 0.3664, 0.648, 0.3665, 0.6448, 0.371, 0.6448, 0.3666, 0.5112, 0.3711, 0.5112, 0.3712, 0.515, 0.3667, 0.515, 0.3666, 0.508, 0.3711, 0.5079, 0.3711, 0.5112, 0.3666, 0.5112, 0.3452, 0.5112, 0.3501, 0.5112, 0.3501, 0.5149, 0.3452, 0.5149, 0.3661, 0.7451, 0.3617, 0.7451, 0.362, 0.7424, 0.3665, 0.7424, 0.6825, 0.6578, 0.6825, 0.7648, 0.6765, 0.7649, 0.6766, 0.6579, 0.3421, 0.6415, 0.3426, 0.6386, 0.3441, 0.6433, 0.3439, 0.6454, 0.6408, 0.6389, 0.6409, 0.5174, 0.6421, 0.5198, 0.6423, 0.6342, 0.6473, 0.6419, 0.6505, 0.6424, 0.6466, 0.6449, 0.6441, 0.6445, 0.6505, 0.6424, 0.7229, 0.6424, 0.7268, 0.6449, 0.6466, 0.6449, 0.7373, 0.5864, 0.7418, 0.5864, 0.7418, 0.5901, 0.7374, 0.5901, 0.352, 0.5079, 0.3566, 0.508, 0.3565, 0.5112, 0.3519, 0.5112, 0.3344, 0.6468, 0.3376, 0.6463, 0.3408, 0.6489, 0.3383, 0.6493, 0.3401, 0.6543, 0.3356, 0.6543, 0.3352, 0.6517, 0.3398, 0.6516, 0.3402, 0.6573, 0.3357, 0.6574, 0.3356, 0.6543, 0.3401, 0.6543, 0.7424, 0.7694, 0.7365, 0.7694, 0.7365, 0.7648, 0.7424, 0.7649, 0.3745, 0.6587, 0.3746, 0.7345, 0.3701, 0.7344, 0.3701, 0.6586, 0.6441, 0.6445, 0.6421, 0.6431, 0.6445, 0.6401, 0.6473, 0.6419, 0.2526, 0.6454, 0.2524, 0.6432, 0.2538, 0.6386, 0.2544, 0.6415, 0.3602, 0.5112, 0.3648, 0.5112, 0.3648, 0.515, 0.3602, 0.515, 0.3602, 0.508, 0.3647, 0.5079, 0.3648, 0.5112, 0.3602, 0.5112, 0.3519, 0.5112, 0.3565, 0.5112, 0.3565, 0.5149, 0.3519, 0.5149, 0.3354, 0.7398, 0.3399, 0.7397, 0.3396, 0.7424, 0.3351, 0.7424, 0.3745, 0.6587, 0.3701, 0.6586, 0.37, 0.6549, 0.3745, 0.6549, 0.8109, 0.4694, 0.8167, 0.4694, 0.8167, 0.4735, 0.8109, 0.4735, 0.8112, 0.4658, 0.817, 0.4659, 0.8167, 0.4694, 0.8109, 0.4694, 0.256, 0.5151, 0.2544, 0.5184, 0.2532, 0.5157, 0.2543, 0.5125, 0.8167, 0.4735, 0.8167, 0.5394, 0.8108, 0.5394, 0.8109, 0.4735, 0.817, 0.5471, 0.8111, 0.5471, 0.8109, 0.5435, 0.8167, 0.5435, 0.3422, 0.5126, 0.3434, 0.5155, 0.342, 0.5187, 0.3404, 0.5155, 0.6825, 0.6533, 0.6766, 0.6533, 0.6767, 0.6494, 0.6826, 0.6494, 0.6825, 0.6578, 0.6766, 0.6579, 0.6766, 0.6533, 0.6825, 0.6533, 0.8077, 0.7577, 0.8135, 0.7577, 0.8134, 0.7618, 0.8076, 0.7618, 0.808, 0.7541, 0.8137, 0.7542, 0.8135, 0.7577, 0.8077, 0.7577, 0.3394, 0.5101, 0.3422, 0.5126, 0.3404, 0.5155, 0.3373, 0.5126, 0.8134, 0.7618, 0.8134, 0.8278, 0.8074, 0.8277, 0.8076, 0.7618, 0.8137, 0.8354, 0.8076, 0.8354, 0.8074, 0.8318, 0.8135, 0.8319, 0.6477, 0.6533, 0.6416, 0.6533, 0.6417, 0.6494, 0.6478, 0.6494, 0.6477, 0.6578, 0.6416, 0.6578, 0.6416, 0.6533, 0.6477, 0.6533, 0.7373, 0.5864, 0.7371, 0.5106, 0.7419, 0.5106, 0.7418, 0.5864, 0.7288, 0.6401, 0.7305, 0.6372, 0.7323, 0.641, 0.7312, 0.6431, 0.726, 0.6419, 0.7288, 0.6401, 0.7312, 0.6431, 0.7292, 0.6445, 0.262, 0.6468, 0.3344, 0.6468, 0.3383, 0.6493, 0.2582, 0.6493, 0.2841, 0.7738, 0.2782, 0.7738, 0.2783, 0.7692, 0.2841, 0.7692, 0.2557, 0.6488, 0.2537, 0.6475, 0.2561, 0.6444, 0.2589, 0.6463, 0.641, 0.641, 0.6408, 0.6389, 0.6423, 0.6342, 0.6428, 0.6372, 0.3453, 0.5079, 0.3501, 0.508, 0.3501, 0.5112, 0.3452, 0.5112, 0.3613, 0.8305, 0.3661, 0.8305, 0.3665, 0.8331, 0.3617, 0.8332, 0.3613, 0.8275, 0.3661, 0.8275, 0.3661, 0.8305, 0.3613, 0.8305, 0.2524, 0.6432, 0.2526, 0.5207, 0.2538, 0.5236, 0.2538, 0.6386, 0.731, 0.6342, 0.7312, 0.5198, 0.7324, 0.5174, 0.7325, 0.6389, 0.3403, 0.6444, 0.3421, 0.6415, 0.3439, 0.6454, 0.3428, 0.6475, 0.6477, 0.6578, 0.6477, 0.7648, 0.6415, 0.7649, 0.6416, 0.6578, 0.3566, 0.6448, 0.3521, 0.6448, 0.3521, 0.641, 0.3566, 0.641, 0.7251, 0.505, 0.6485, 0.5054, 0.647, 0.5036, 0.7263, 0.5036, 0.3338, 0.7367, 0.3339, 0.6574, 0.3357, 0.6574, 0.3356, 0.7367, 0.3661, 0.8275, 0.3661, 0.7481, 0.3678, 0.7481, 0.3678, 0.8275, 0.2586, 0.5079, 0.3379, 0.5079, 0.3368, 0.5092, 0.2591, 0.5093, 0.6765, 0.7649, 0.6765, 0.7694, 0.6747, 0.7706, 0.6747, 0.7664, 0.643, 0.6299, 0.6436, 0.634, 0.6428, 0.6372, 0.6423, 0.6342, 0.6765, 0.7694, 0.6766, 0.7734, 0.6748, 0.7743, 0.6747, 0.7706, 0.6436, 0.634, 0.6456, 0.6377, 0.6445, 0.6401, 0.6428, 0.6372, 0.8113, 0.3786, 0.8109, 0.3822, 0.809, 0.3816, 0.8094, 0.3782, 0.6456, 0.6377, 0.649, 0.64, 0.6473, 0.6419, 0.6445, 0.6401, 0.8109, 0.3822, 0.8108, 0.3863, 0.8089, 0.3854, 0.809, 0.3816, 0.649, 0.64, 0.6528, 0.6406, 0.6505, 0.6424, 0.6473, 0.6419, 0.8109, 0.4522, 0.811, 0.4563, 0.8091, 0.4569, 0.809, 0.4531, 0.7205, 0.6406, 0.7243, 0.64, 0.726, 0.6419, 0.7229, 0.6424, 0.811, 0.4563, 0.8114, 0.4599, 0.8095, 0.4603, 0.8091, 0.4569, 0.7243, 0.64, 0.7277, 0.6377, 0.7288, 0.6401, 0.726, 0.6419, 0.7424, 0.7733, 0.7424, 0.7694, 0.7442, 0.7706, 0.7442, 0.7742, 0.7277, 0.6377, 0.7297, 0.634, 0.7305, 0.6372, 0.7288, 0.6401, 0.7424, 0.7694, 0.7424, 0.7649, 0.7442, 0.7664, 0.7442, 0.7706, 0.7297, 0.634, 0.7303, 0.6299, 0.731, 0.6342, 0.7305, 0.6372, 0.6415, 0.7649, 0.6415, 0.7694, 0.6397, 0.7706, 0.6397, 0.7664, 0.2546, 0.6343, 0.2551, 0.6384, 0.2544, 0.6415, 0.2538, 0.6386, 0.6415, 0.7694, 0.6416, 0.7734, 0.6398, 0.7743, 0.6397, 0.7706, 0.2551, 0.6384, 0.2572, 0.6421, 0.2561, 0.6444, 0.2544, 0.6415, 0.7607, 0.7542, 0.7604, 0.7578, 0.7584, 0.7572, 0.7588, 0.7538, 0.2572, 0.6421, 0.2605, 0.6443, 0.2589, 0.6463, 0.2561, 0.6444, 0.7604, 0.7578, 0.7603, 0.7619, 0.7584, 0.761, 0.7584, 0.7572, 0.2605, 0.6443, 0.2644, 0.645, 0.262, 0.6468, 0.2589, 0.6463, 0.7606, 0.8278, 0.7607, 0.8319, 0.7588, 0.8325, 0.7587, 0.8287, 0.332, 0.645, 0.3359, 0.6443, 0.3376, 0.6463, 0.3344, 0.6468, 0.7607, 0.8319, 0.7611, 0.8355, 0.7592, 0.8359, 0.7588, 0.8325, 0.3359, 0.6443, 0.3392, 0.6421, 0.3403, 0.6444, 0.3376, 0.6463, 0.2841, 0.7777, 0.2841, 0.7738, 0.2859, 0.7749, 0.2859, 0.7786, 0.3392, 0.6421, 0.3413, 0.6384, 0.3421, 0.6415, 0.3403, 0.6444, 0.2841, 0.7738, 0.2841, 0.7692, 0.2859, 0.7708, 0.2859, 0.7749, 0.3413, 0.6384, 0.3419, 0.6343, 0.3426, 0.6386, 0.3421, 0.6415, 0.7424, 0.6578, 0.7423, 0.6533, 0.7442, 0.6523, 0.7442, 0.6574, 0.7304, 0.5209, 0.7297, 0.5158, 0.7305, 0.5134, 0.7312, 0.5198, 0.7423, 0.6533, 0.7423, 0.6493, 0.7441, 0.6488, 0.7442, 0.6523, 0.7297, 0.5158, 0.7278, 0.5123, 0.7289, 0.5104, 0.7305, 0.5134, 0.8112, 0.4658, 0.8109, 0.4694, 0.809, 0.4692, 0.8093, 0.4653, 0.7278, 0.5123, 0.7239, 0.5097, 0.7258, 0.5083, 0.7289, 0.5104, 0.8109, 0.4694, 0.8109, 0.4735, 0.809, 0.4729, 0.809, 0.4692, 0.7239, 0.5097, 0.7202, 0.5091, 0.7228, 0.5074, 0.7258, 0.5083, 0.8108, 0.5394, 0.8109, 0.5435, 0.809, 0.5437, 0.8089, 0.54, 0.6531, 0.5091, 0.6494, 0.5097, 0.6474, 0.508, 0.6508, 0.5072, 0.8109, 0.5435, 0.8111, 0.5471, 0.8093, 0.5475, 0.809, 0.5437, 0.6494, 0.5097, 0.6456, 0.5123, 0.6445, 0.5103, 0.6474, 0.508, 0.6767, 0.6494, 0.6766, 0.6533, 0.6748, 0.6523, 0.6749, 0.6489, 0.6456, 0.5123, 0.6436, 0.5158, 0.643, 0.5131, 0.6445, 0.5103, 0.6766, 0.6533, 0.6766, 0.6579, 0.6748, 0.6574, 0.6748, 0.6523, 0.6436, 0.5158, 0.643, 0.5209, 0.6421, 0.5198, 0.643, 0.5131, 0.284, 0.6622, 0.284, 0.6576, 0.2858, 0.6567, 0.2859, 0.6618, 0.3419, 0.5253, 0.3413, 0.5202, 0.342, 0.5187, 0.3427, 0.5234, 0.284, 0.6576, 0.284, 0.6537, 0.2858, 0.6532, 0.2858, 0.6567, 0.3413, 0.5202, 0.3393, 0.5167, 0.3404, 0.5155, 0.342, 0.5187, 0.808, 0.7541, 0.8077, 0.7577, 0.8058, 0.7575, 0.8061, 0.7537, 0.3393, 0.5167, 0.3355, 0.514, 0.3373, 0.5126, 0.3404, 0.5155, 0.8077, 0.7577, 0.8076, 0.7618, 0.8058, 0.7612, 0.8058, 0.7575, 0.3355, 0.514, 0.3318, 0.5134, 0.3345, 0.512, 0.3373, 0.5126, 0.8074, 0.8277, 0.8074, 0.8318, 0.8055, 0.832, 0.8055, 0.8283, 0.2647, 0.5134, 0.261, 0.514, 0.2595, 0.5127, 0.2625, 0.5119, 0.8074, 0.8318, 0.8076, 0.8354, 0.8058, 0.8358, 0.8055, 0.832, 0.261, 0.514, 0.2571, 0.5167, 0.256, 0.5151, 0.2595, 0.5127, 0.6417, 0.6494, 0.6416, 0.6533, 0.6398, 0.6523, 0.6398, 0.6489, 0.2571, 0.5167, 0.2552, 0.5202, 0.2544, 0.5184, 0.256, 0.5151, 0.6416, 0.6533, 0.6416, 0.6578, 0.6397, 0.6574, 0.6398, 0.6523, 0.2552, 0.5202, 0.2545, 0.5253, 0.2538, 0.5236, 0.2544, 0.5184, 0.3701, 0.7344, 0.37, 0.7382, 0.3683, 0.7384, 0.3683, 0.735, 0.6482, 0.6472, 0.6448, 0.6467, 0.6441, 0.6445, 0.6466, 0.6449, 0.37, 0.7382, 0.3698, 0.7414, 0.3681, 0.7413, 0.3683, 0.7384, 0.6448, 0.6467, 0.6419, 0.6449, 0.6421, 0.6431, 0.6441, 0.6445, 0.3567, 0.648, 0.3566, 0.6448, 0.3583, 0.6444, 0.3584, 0.6474, 0.6419, 0.6449, 0.6401, 0.642, 0.641, 0.641, 0.6421, 0.6431, 0.3566, 0.6448, 0.3566, 0.641, 0.3583, 0.6411, 0.3583, 0.6444, 0.6401, 0.642, 0.6397, 0.6386, 0.6408, 0.6389, 0.641, 0.641, 0.3601, 0.641, 0.3601, 0.6448, 0.3584, 0.6445, 0.3585, 0.6411, 0.7337, 0.6386, 0.7332, 0.642, 0.7323, 0.641, 0.7325, 0.6389, 0.3601, 0.6448, 0.36, 0.648, 0.3584, 0.6474, 0.3584, 0.6445, 0.7332, 0.642, 0.7315, 0.6449, 0.7312, 0.6431, 0.7323, 0.641, 0.3698, 0.6516, 0.37, 0.6549, 0.3683, 0.6546, 0.3681, 0.6517, 0.7315, 0.6449, 0.7286, 0.6467, 0.7292, 0.6445, 0.7312, 0.6431, 0.37, 0.6549, 0.3701, 0.6586, 0.3683, 0.658, 0.3683, 0.6546, 0.7286, 0.6467, 0.7251, 0.6472, 0.7268, 0.6449, 0.7292, 0.6445, 0.7419, 0.5106, 0.7419, 0.5069, 0.7437, 0.5066, 0.7436, 0.51, 0.2598, 0.6516, 0.2564, 0.6511, 0.2557, 0.6488, 0.2582, 0.6493, 0.7419, 0.5069, 0.7421, 0.5036, 0.7439, 0.5037, 0.7437, 0.5066, 0.2564, 0.6511, 0.2535, 0.6493, 0.2537, 0.6475, 0.2557, 0.6488, 0.3503, 0.648, 0.3502, 0.6448, 0.3519, 0.6444, 0.3519, 0.6474, 0.2535, 0.6493, 0.2517, 0.6463, 0.2526, 0.6454, 0.2537, 0.6475, 0.3502, 0.6448, 0.3502, 0.641, 0.3519, 0.6411, 0.3519, 0.6444, 0.2517, 0.6463, 0.2513, 0.643, 0.2524, 0.6432, 0.2526, 0.6454, 0.3666, 0.6411, 0.3665, 0.6448, 0.3649, 0.6445, 0.3649, 0.6411, 0.3452, 0.643, 0.3448, 0.6464, 0.3439, 0.6454, 0.3441, 0.6433, 0.3665, 0.6448, 0.3664, 0.648, 0.3648, 0.6474, 0.3649, 0.6445, 0.3448, 0.6464, 0.343, 0.6493, 0.3428, 0.6475, 0.3439, 0.6454, 0.742, 0.5934, 0.7418, 0.5901, 0.7435, 0.5904, 0.7437, 0.5933, 0.343, 0.6493, 0.3401, 0.6511, 0.3408, 0.6489, 0.3428, 0.6475, 0.7418, 0.5901, 0.7418, 0.5864, 0.7435, 0.587, 0.7435, 0.5904, 0.3401, 0.6511, 0.3367, 0.6516, 0.3383, 0.6493, 0.3408, 0.6489, 0.3394, 0.5101, 0.3368, 0.5092, 0.3379, 0.5079, 0.3407, 0.5085, 0.3679, 0.7453, 0.3678, 0.7481, 0.3661, 0.7481, 0.3661, 0.7451, 0.3422, 0.5126, 0.3394, 0.5101, 0.3407, 0.5085, 0.3431, 0.5103, 0.3682, 0.7429, 0.3679, 0.7453, 0.3661, 0.7451, 0.3665, 0.7424, 0.3434, 0.5155, 0.3422, 0.5126, 0.3431, 0.5103, 0.3446, 0.5133, 0.365, 0.5114, 0.3649, 0.5084, 0.3666, 0.508, 0.3666, 0.5112, 0.344, 0.5205, 0.3434, 0.5155, 0.3446, 0.5133, 0.3452, 0.5182, 0.365, 0.5163, 0.365, 0.5114, 0.3666, 0.5112, 0.3667, 0.515, 0.6485, 0.5054, 0.6449, 0.5056, 0.6442, 0.5041, 0.647, 0.5036, 0.3339, 0.6574, 0.3338, 0.6546, 0.3356, 0.6543, 0.3357, 0.6574, 0.6449, 0.5056, 0.6429, 0.5074, 0.6418, 0.5059, 0.6442, 0.5041, 0.3338, 0.6546, 0.3335, 0.6521, 0.3352, 0.6517, 0.3356, 0.6543, 0.6429, 0.5074, 0.6418, 0.5107, 0.6402, 0.5089, 0.6418, 0.5059, 0.3583, 0.5084, 0.3582, 0.5114, 0.3565, 0.5112, 0.3566, 0.508, 0.6418, 0.5107, 0.6409, 0.5174, 0.6397, 0.5138, 0.6402, 0.5089, 0.3582, 0.5114, 0.3582, 0.5163, 0.3565, 0.5149, 0.3565, 0.5112, 0.7277, 0.5058, 0.7251, 0.505, 0.7263, 0.5036, 0.7291, 0.5041, 0.3337, 0.7395, 0.3338, 0.7367, 0.3356, 0.7367, 0.3354, 0.7398, 0.7304, 0.5074, 0.7277, 0.5058, 0.7291, 0.5041, 0.7316, 0.5059, 0.3334, 0.7419, 0.3337, 0.7395, 0.3354, 0.7398, 0.3351, 0.7424, 0.7317, 0.5104, 0.7304, 0.5074, 0.7316, 0.5059, 0.7331, 0.5089, 0.3585, 0.5114, 0.3585, 0.5084, 0.3602, 0.508, 0.3602, 0.5112, 0.7324, 0.5174, 0.7317, 0.5104, 0.7331, 0.5089, 0.7337, 0.5138, 0.3585, 0.5163, 0.3585, 0.5114, 0.3602, 0.5112, 0.3602, 0.515, 0.2591, 0.5093, 0.2563, 0.5103, 0.2557, 0.5085, 0.2586, 0.5079, 0.3678, 0.8275, 0.3679, 0.8303, 0.3661, 0.8305, 0.3661, 0.8275, 0.2563, 0.5103, 0.2543, 0.5125, 0.2533, 0.5103, 0.2557, 0.5085, 0.3679, 0.8303, 0.3682, 0.8327, 0.3665, 0.8331, 0.3661, 0.8305, 0.2543, 0.5125, 0.2532, 0.5157, 0.2518, 0.5133, 0.2533, 0.5103, 0.3518, 0.5084, 0.3518, 0.5114, 0.3501, 0.5112, 0.3501, 0.508, 0.2532, 0.5157, 0.2526, 0.5207, 0.2513, 0.5182, 0.2518, 0.5133, 0.3518, 0.5114, 0.3518, 0.5163, 0.3501, 0.5149, 0.3501, 0.5112, 0.6466, 0.6449, 0.7268, 0.6449, 0.7251, 0.6472, 0.6482, 0.6472, 0.3683, 0.735, 0.3683, 0.658, 0.3701, 0.6586, 0.3701, 0.7344, 0.7325, 0.6389, 0.7324, 0.5174, 0.7337, 0.5138, 0.7337, 0.6386, 0.3585, 0.6411, 0.3585, 0.5163, 0.3602, 0.515, 0.3601, 0.641, 0.6409, 0.5174, 0.6408, 0.6389, 0.6397, 0.6386, 0.6397, 0.5138, 0.3582, 0.5163, 0.3583, 0.6411, 0.3566, 0.641, 0.3565, 0.5149, 0.2582, 0.6493, 0.3383, 0.6493, 0.3367, 0.6516, 0.2598, 0.6516, 0.7436, 0.51, 0.7435, 0.587, 0.7418, 0.5864, 0.7419, 0.5106, 0.3441, 0.6433, 0.344, 0.5205, 0.3452, 0.5182, 0.3452, 0.643, 0.3649, 0.6411, 0.365, 0.5163, 0.3667, 0.515, 0.3666, 0.6411, 0.2526, 0.5207, 0.2524, 0.6432, 0.2513, 0.643, 0.2513, 0.5182, 0.3518, 0.5163, 0.3519, 0.6411, 0.3502, 0.641, 0.3501, 0.5149, 0.7229, 0.6424, 0.6505, 0.6424, 0.6528, 0.6406, 0.7205, 0.6406, 0.809, 0.4531, 0.8089, 0.3854, 0.8108, 0.3863, 0.8109, 0.4522, 0.6423, 0.6342, 0.6421, 0.5198, 0.643, 0.5209, 0.643, 0.6299, 0.6747, 0.7664, 0.6748, 0.6574, 0.6766, 0.6579, 0.6765, 0.7649, 0.7312, 0.5198, 0.731, 0.6342, 0.7303, 0.6299, 0.7304, 0.5209, 0.7442, 0.6574, 0.7442, 0.7664, 0.7424, 0.7649, 0.7424, 0.6578, 0.3344, 0.6468, 0.262, 0.6468, 0.2644, 0.645, 0.332, 0.645, 0.7587, 0.8287, 0.7584, 0.761, 0.7603, 0.7619, 0.7606, 0.8278, 0.2538, 0.6386, 0.2538, 0.5236, 0.2545, 0.5253, 0.2546, 0.6343, 0.6397, 0.7664, 0.6397, 0.6574, 0.6416, 0.6578, 0.6415, 0.7649, 0.3427, 0.5234, 0.3426, 0.6386, 0.3419, 0.6343, 0.3419, 0.5253, 0.2859, 0.6618, 0.2859, 0.7708, 0.2841, 0.7692, 0.284, 0.6622, 0.6508, 0.5072, 0.7228, 0.5074, 0.7202, 0.5091, 0.6531, 0.5091, 0.8089, 0.54, 0.809, 0.4729, 0.8109, 0.4735, 0.8108, 0.5394, 0.2625, 0.5119, 0.3345, 0.512, 0.3318, 0.5134, 0.2647, 0.5134, 0.8055, 0.8283, 0.8058, 0.7612, 0.8076, 0.7618, 0.8074, 0.8277, 0.3402, 0.6573, 0.34, 0.7367, 0.3356, 0.7367, 0.3357, 0.6574, 0.7324, 0.5174, 0.7312, 0.5198, 0.7305, 0.5134, 0.7317, 0.5104, 0.7289, 0.5104, 0.7258, 0.5083, 0.7277, 0.5058, 0.7304, 0.5074, 0.7258, 0.5083, 0.7228, 0.5074, 0.7251, 0.505, 0.7277, 0.5058, 0.3434, 0.5155, 0.344, 0.5205, 0.3427, 0.5234, 0.342, 0.5187, 0.2544, 0.5184, 0.2538, 0.5236, 0.2526, 0.5207, 0.2532, 0.5157, 0.3376, 0.6463, 0.3403, 0.6444, 0.3428, 0.6475, 0.3408, 0.6489, 0.6508, 0.5072, 0.6485, 0.5054, 0.7251, 0.505, 0.7228, 0.5074, 0.6474, 0.508, 0.6445, 0.5103, 0.6429, 0.5074, 0.6449, 0.5056, 0.6445, 0.5103, 0.643, 0.5131, 0.6418, 0.5107, 0.6429, 0.5074, 0.643, 0.5131, 0.6421, 0.5198, 0.6409, 0.5174, 0.6418, 0.5107, 0.0002788, 0.5079, 0.0, 0.0, 0.09616, 0.1681, 0.09623, 0.2855, 0.6305, 0.7583, 0.6305, 0.6401, 0.6351, 0.6403, 0.6351, 0.7583, 0.7549, 0.5015, 0.7549, 0.004553, 0.7584, 2.49e-08, 0.7584, 0.5015, 0.6351, 0.7549, 0.6351, 0.6219, 0.6397, 0.6216, 0.6396, 0.7583, 0.7515, 0.5004, 0.7515, 3.182e-10, 0.7549, 1.008e-07, 0.7549, 0.5049, 0.6351, 0.6219, 0.6351, 0.5036, 0.6396, 0.5036, 0.6397, 0.6216, 0.8055, 0.7512, 0.8055, 0.4193, 0.8055, 0.3756, 0.8089, 0.3756, 0.8089, 0.7512, 0.6305, 0.6401, 0.6305, 0.5071, 0.6351, 0.5036, 0.6351, 0.6403, 0.3758, 0.5079, 0.0002788, 0.5079, 0.09623, 0.2855, 0.3757, 0.2855, 0.899, 0.04742, 0.8196, 0.04742, 0.7821, 5.062e-06, 0.9188, 0.0, 0.8196, 0.1253, 0.899, 0.1253, 0.9029, 0.133, 0.8157, 0.133, 0.8157, 0.2578, 0.9029, 0.2578, 0.9188, 0.3683, 0.7821, 0.3683, 0.6337, 0.8763, 0.6337, 0.7891, 0.7442, 0.7744, 0.7442, 0.8924, 0.7515, 0.5894, 0.7439, 0.5934, 0.7439, 0.5061, 0.7515, 0.5101, 0.3334, 0.6702, 0.3334, 0.7496, 0.2859, 0.7696, 0.2859, 0.6516, 0.8196, 0.04742, 0.8196, 0.1253, 0.8157, 0.133, 0.7821, 0.1841, 0.7821, 5.062e-06, 0.8157, 0.133, 0.8157, 0.2578, 0.7821, 0.3683, 0.7821, 0.1841, 0.7584, 0.4194, 0.7815, 0.3756, 0.7818, 0.5065, 0.7584, 0.5066, 0.7584, 0.4988, 0.8053, 0.419, 0.8053, 0.4984, 0.8055, 0.5063, 0.7824, 0.5065, 0.7826, 0.3756, 0.8055, 0.5063, 0.8055, 0.6335, 0.7821, 0.7511, 0.7824, 0.5065, 0.7584, 0.5066, 0.7818, 0.5065, 0.7821, 0.7512, 0.7584, 0.6338, 0.7584, 0.04378, 0.7816, 0.0, 0.7819, 0.1309, 0.7584, 0.131, 0.7584, 0.1232, 0.7584, 0.131, 0.7819, 0.1309, 0.7821, 0.3756, 0.7584, 0.2582, 0.7549, 0.781, 0.7549, 0.5015, 0.7584, 0.5015, 0.7584, 0.781, 0.7337, 0.6195, 0.7337, 0.5036, 0.7371, 0.5036, 0.7371, 0.6195, 0.3712, 0.6248, 0.3712, 0.5079, 0.3746, 0.5079, 0.3746, 0.6248, 0.6305, 0.5036, 0.6305, 0.7777, 0.6271, 0.7777, 0.6271, 0.5036, 0.1878, 0.000275, 0.3756, 0.00055, 0.3756, 0.1681, 0.09616, 0.1681, 0.0, 0.0, 0.3759, 0.5036, 0.3758, -1.643e-08, 0.4195, 0.09161, 0.4196, 0.4302, 0.7515, 0.5031, 0.4196, 0.5035, 0.4196, 0.4302, 0.4719, 0.34, 0.7515, 0.34, 0.3758, -1.643e-08, 0.4195, -1.834e-08, 0.4195, 0.09161, 0.225, 0.5679, 0.2172, 0.5676, 0.2172, 0.5516, 0.4195, 0.09161, 0.4195, -1.834e-08, 0.7514, -3.285e-08, 0.7514, 0.2225, 0.4719, 0.2225, 0.4196, 0.4302, 0.4195, 0.09161, 0.4719, 0.2225, 0.4719, 0.34, 0.4196, 0.4302, 0.4196, 0.5035, 0.3759, 0.5036, 0.1057, 0.5516, 0.09792, 0.5703, 0.09792, 0.5516, 0.1912, 0.5516, 0.1737, 0.5516, 0.1737, 0.5079, 0.1912, 0.5315, 0.1302, 0.5516, 0.1379, 0.5516, 0.1379, 0.5692, 0.1057, 0.5516, 0.1182, 0.5516, 0.1182, 0.8835, 0.1073, 0.7856, 0.1057, 0.7667, 0.1057, 0.6406, 0.1057, 0.6215, 0.02711, 0.5516, 0.0157, 0.5516, 0.01571, 0.5315, 0.0157, 0.5516, -0.0002489, 0.5516, -0.0002495, 0.5079, 0.01571, 0.5315, 0.09792, 0.5703, 0.1057, 0.5516, 0.1057, 0.6215, 0.09792, 0.6311, 0.225, 0.5679, 0.2513, 0.5516, 0.2513, 0.8835, 0.2273, 0.7855, 0.225, 0.7667, 0.225, 0.6406, 0.225, 0.6215, 0.0186, 0.568, 0.01084, 0.5516, 0.0186, 0.5516, 0.2172, 0.5676, 0.225, 0.5679, 0.225, 0.6215, 0.2172, 0.6311, 0.1379, 0.5692, 0.1379, 0.6311, 0.1301, 0.6215, 0.1302, 0.5516])
me_cube_001.materials.append(mat_wall)
me_cube_001.materials.append(mat_flooring)
me_cube_001.materials.append(mat_window_frame)
me_cube_001.materials.append(mat_header_wallpaper)
me_cube_001.use_mirror_vertex_groups = False
me_cube_001.update()
me_cube_003 = bpy.data.meshes.new('Cube.003')
me_cube_003.from_pydata([(1.0, 0.0, 2.0), (1.0, 0.0, 0.0), (-1.0, 0.0, 2.0), (-1.0, 0.0, 0.0)], [], [(3, 2, 0, 1)])
_uv = me_cube_003.uv_layers.new(name='UVMap')
_uv.uv.foreach_set('vector', [0.375, 0.25, 0.625, 0.25, 0.625, 0.5, 0.375, 0.5])
me_cube_003.materials.append(mat_wall)
me_cube_003.use_mirror_vertex_groups = False
me_cube_003.update()
me_window = bpy.data.meshes.new('window')
me_window.from_pydata([(-0.4989, -0.7482, -1.704e-09), (0.4989, -0.7482, 1.704e-09), (-0.4989, 0.7482, -1.704e-09), (0.4989, 0.7482, 1.704e-09), (-0.4989, 0.7482, -0.008429), (-0.4989, -0.7482, -0.008429), (0.4989, -0.7482, -0.008429), (0.4989, 0.7482, -0.008429)], [], [(5, 6, 7, 4), (3, 2, 4, 7), (0, 1, 6, 5)])
_uv = me_window.uv_layers.new(name='UVMap')
_uv.uv.foreach_set('vector', [0.0, 0.0, 1.0, 0.0, 1.0, 0.3333, 0.0, 0.3333, 0.0, 0.0, 0.0, 0.0, 0.0, 0.0, 0.0, 0.0, 0.0, 0.0, 0.0, 0.0, 0.0, 0.0, 0.0, 0.0])
me_window.materials.append(mat_window_glass)
me_window.update()
me_cloth_covered_window = bpy.data.meshes.new('cloth_covered_window')
me_cloth_covered_window.from_pydata([(-0.2906, -0.6734, -1.467e-09), (0.31, -0.6734, 0.0), (-0.2906, 0.6744, -1.467e-09), (0.31, 0.6744, 0.0), (-0.2906, 0.6744, -0.02783), (-0.2906, -0.6734, -0.02783), (0.31, -0.6734, -0.02783), (0.31, 0.6744, -0.02783)], [], [(0, 1, 3, 2), (5, 4, 7, 6), (1, 6, 7, 3), (2, 4, 5, 0), (3, 7, 4, 2), (0, 5, 6, 1)])
_uv = me_cloth_covered_window.uv_layers.new(name='UVMap')
_uv.uv.foreach_set('vector', [0.0, 0.0, 0.4447, 0.0, 0.4447, 1.0, 0.0, 1.0, 0.8894, 0.0, 0.8894, 1.0, 0.4447, 1.0, 0.4447, 0.0, 0.8894, 3.873e-09, 0.9094, 3.001e-09, 0.9094, 1.0, 0.8894, 1.0, 0.9094, -3.975e-08, 0.9294, -4.062e-08, 0.9294, 1.0, 0.9094, 1.0, 0.9294, 2.128e-09, 0.9493, 1.256e-09, 0.9493, 0.4447, 0.9294, 0.4447, 0.9294, 0.4447, 0.9493, 0.4447, 0.9493, 0.8894, 0.9294, 0.8894])
me_cloth_covered_window.materials.append(mat_window_cloth_covered_glass)
me_cloth_covered_window.update()
me_plane_002 = bpy.data.meshes.new('Plane.002')
me_plane_002.from_pydata([(-0.31, -0.01411, 0.0), (0.31, -0.01411, 0.0), (-0.31, 0.01411, 0.0), (0.31, 0.01411, 0.0), (-0.31, 0.01411, -0.0167), (-0.31, -0.01411, -0.0167), (0.31, -0.01411, -0.0167), (0.31, 0.01411, -0.0167)], [], [(0, 1, 3, 2), (5, 4, 7, 6), (1, 6, 7, 3), (2, 4, 5, 0), (3, 7, 4, 2), (0, 5, 6, 1)])
_uv = me_plane_002.uv_layers.new(name='UVMap')
_uv.uv.foreach_set('vector', [0.0, 0.0, 1.0, 0.0, 1.0, 1.0, 0.0, 1.0, 0.0, 0.0, 0.0, 1.0, 1.0, 1.0, 1.0, 0.0, 1.0, 0.0, 1.0, 0.0, 1.0, 1.0, 1.0, 1.0, 0.0, 1.0, 0.0, 1.0, 0.0, 0.0, 0.0, 0.0, 1.0, 1.0, 1.0, 1.0, 0.0, 1.0, 0.0, 1.0, 0.0, 0.0, 0.0, 0.0, 1.0, 0.0, 1.0, 0.0])
me_plane_002.materials.append(mat_window_cloth_covered_glass)
me_plane_002.update()
me_window_bar = bpy.data.meshes.new('window_bar')
me_window_bar.from_pydata([(-0.4989, 0.022, -1.704e-09), (-0.4989, -0.022, -1.704e-09), (0.4989, -0.022, 1.704e-09), (0.4989, 0.022, 1.704e-09), (-0.4989, -0.022, -0.008429), (0.4989, 0.022, -0.008429), (-0.4989, 0.022, -0.008429), (0.4989, -0.022, -0.008429)], [], [(3, 2, 7, 5), (1, 2, 3, 0), (0, 6, 4, 1), (0, 3, 5, 6), (2, 1, 4, 7), (4, 6, 5, 7)])
_uv = me_window_bar.uv_layers.new(name='UVMap')
_uv.uv.foreach_set('vector', [1.0, 0.6667, 1.0, 0.3333, 1.0, 0.3333, 1.0, 0.6667, 0.0, 0.3333, 1.0, 0.3333, 1.0, 0.6667, 0.0, 0.6667, 0.0, 0.6667, 0.0, 0.6667, 0.0, 0.3333, 0.0, 0.3333, 0.0, 0.6667, 1.0, 0.6667, 1.0, 0.6667, 0.0, 0.6667, 1.0, 0.3333, 0.0, 0.3333, 0.0, 0.3333, 1.0, 0.3333, 0.0, 0.3333, 0.0, 0.6667, 1.0, 0.6667, 1.0, 0.3333])
me_window_bar.materials.append(mat_window_frame)
me_window_bar.update()
me_cube_005 = bpy.data.meshes.new('Cube.005')
me_cube_005.from_pydata([(1.0, -1.0, 1.495), (1.0, -1.0, 1.192e-07), (1.0, 0.0, 1.495), (-1.005, 1.175e-06, 1.495), (1.0, 0.0, 1.192e-07), (1.0, -0.5, 1.495), (1.0, -0.5, 1.192e-07), (-1.005, -1.0, 1.495), (-1.005, -0.5, 1.495)], [], [(5, 8, 7, 0), (6, 5, 0, 1), (4, 2, 5, 6), (2, 3, 8, 5)])
_uv = me_cube_005.uv_layers.new(name='UVMap')
_uv.uv.foreach_set('vector', [0.625, 0.6875, 0.875, 0.6875, 0.875, 0.75, 0.625, 0.75, 0.375, 0.6875, 0.625, 0.6875, 0.625, 0.75, 0.375, 0.75, 0.375, 0.625, 0.625, 0.625, 0.625, 0.6875, 0.375, 0.6875, 0.625, 0.625, 0.875, 0.625, 0.875, 0.6875, 0.625, 0.6875])
me_cube_005.materials.append(mat_wall)
me_cube_005.materials.append(mat_flooring)
me_cube_005.materials.append(mat_window_frame)
me_cube_005.use_mirror_vertex_groups = False
me_cube_005.update()

# ---- objects
ob_train = bpy.data.objects.new('train', me_cube_001)
ob_door_001 = bpy.data.objects.new('door.001', me_cube_003)
ob_window_001 = bpy.data.objects.new('window.001', me_window)
ob_cloth_covered_window_002 = bpy.data.objects.new('cloth_covered_window.002', me_cloth_covered_window)
ob_cloth_covered_window_003 = bpy.data.objects.new('cloth_covered_window.003', me_cloth_covered_window)
ob_cloth_covered_window_001 = bpy.data.objects.new('cloth_covered_window.001', me_cloth_covered_window)
ob_cloth_covered_window = bpy.data.objects.new('cloth_covered_window', me_cloth_covered_window)
ob_shadow_casters = bpy.data.objects.new('shadow_casters', me_plane_002)
ob_shadow_casters_001 = bpy.data.objects.new('shadow_casters.001', me_plane_002)
ob_shadow_casters_002 = bpy.data.objects.new('shadow_casters.002', me_plane_002)
ob_shadow_casters_003 = bpy.data.objects.new('shadow_casters.003', me_plane_002)
ob_window_bar_003 = bpy.data.objects.new('window_bar.003', me_window_bar)
ob_window = bpy.data.objects.new('window', me_window)
ob_window_bar = bpy.data.objects.new('window_bar', me_window_bar)
ob_window_002 = bpy.data.objects.new('window.002', me_window)
ob_window_bar_001 = bpy.data.objects.new('window_bar.001', me_window_bar)
ob_window_003 = bpy.data.objects.new('window.003', me_window)
ob_window_bar_002 = bpy.data.objects.new('window_bar.002', me_window_bar)
ob_train_002 = bpy.data.objects.new('train.002', me_cube_005)

# ---- transforms, parenting, visibility, modifiers, constraints
ob_train.location = (0.0, 0.0, 0.0)
ob_train.scale = (2.65, 4.269, 1.838)
ob_train.lock_rotations_4d = False
ob_train.empty_display_type = 'ARROWS'
ob_train.lineart.crease_threshold = 0.0
_m = ob_train.modifiers.new('Mirror', 'MIRROR')
_m.use_axis = (False, True, False)
_m.use_bisect_flip_axis = (False, True, False)
_m.use_clip = True
ob_door_001.location = (-0.3171, 4.269, 2.235e-07)
ob_door_001.rotation_euler = (0.0, -0.0, 3.142)
ob_door_001.scale = (0.6197, 0.25, 1.022)
ob_door_001.lock_rotations_4d = False
ob_door_001.empty_display_type = 'ARROWS'
ob_door_001.lineart.crease_threshold = 0.0
ob_window_001.location = (-2.638, -3.02, 1.304)
ob_window_001.rotation_euler = (-0.0, 1.571, 0.0)
ob_cloth_covered_window_002.location = (-2.672, -0.9904, 2.137)
ob_cloth_covered_window_002.rotation_euler = (-0.0, 1.571, 0.0)
ob_cloth_covered_window_003.location = (-2.672, -3.017, 2.137)
ob_cloth_covered_window_003.rotation_euler = (-0.0, 1.571, 0.0)
ob_cloth_covered_window_001.location = (-2.672, 3.016, 2.137)
ob_cloth_covered_window_001.rotation_euler = (-0.0, 1.571, 0.0)
ob_cloth_covered_window.location = (-2.672, 0.9894, 2.137)
ob_cloth_covered_window.rotation_euler = (-0.0, 1.571, 0.0)
ob_shadow_casters.location = (-2.714, -1.527, 2.137)
ob_shadow_casters.rotation_euler = (-0.0, 1.571, 0.0)
_m = ob_shadow_casters.modifiers.new('Array', 'ARRAY')
_m.count = 6
_m.relative_offset_displace = (0.0, 7.667, 0.0)
ob_shadow_casters_001.location = (-2.714, -3.575, 2.137)
ob_shadow_casters_001.rotation_euler = (-0.0, 1.571, 0.0)
_m = ob_shadow_casters_001.modifiers.new('Array', 'ARRAY')
_m.count = 6
_m.relative_offset_displace = (0.0, 7.667, 0.0)
ob_shadow_casters_002.location = (-2.714, 2.496, 2.137)
ob_shadow_casters_002.rotation_euler = (-0.0, 1.571, 0.0)
_m = ob_shadow_casters_002.modifiers.new('Array', 'ARRAY')
_m.count = 6
_m.relative_offset_displace = (0.0, 7.667, 0.0)
ob_shadow_casters_003.location = (-2.714, 0.4485, 2.137)
ob_shadow_casters_003.rotation_euler = (-0.0, 1.571, 0.0)
_m = ob_shadow_casters_003.modifiers.new('Array', 'ARRAY')
_m.count = 6
_m.relative_offset_displace = (0.0, 7.667, 0.0)
ob_window_bar_003.location = (-2.638, -3.02, 1.304)
ob_window_bar_003.rotation_euler = (-0.0, 1.571, 0.0)
ob_window.location = (-2.638, -0.9908, 1.304)
ob_window.rotation_euler = (-0.0, 1.571, 0.0)
ob_window_bar.location = (-2.638, -0.9908, 1.304)
ob_window_bar.rotation_euler = (-0.0, 1.571, 0.0)
ob_window_002.location = (-2.638, 0.9886, 1.304)
ob_window_002.rotation_euler = (-0.0, 1.571, 0.0)
ob_window_bar_001.location = (-2.638, 0.9886, 1.304)
ob_window_bar_001.rotation_euler = (-0.0, 1.571, 0.0)
ob_window_003.location = (-2.638, 3.012, 1.304)
ob_window_003.rotation_euler = (-0.0, 1.571, 0.0)
ob_window_bar_002.location = (-2.638, 3.012, 1.304)
ob_window_bar_002.rotation_euler = (-0.0, 1.571, 0.0)
ob_train_002.location = (0.0, 0.0, 0.0)
ob_train_002.scale = (2.65, 4.269, 1.838)
ob_train_002.lock_rotations_4d = False
ob_train_002.empty_display_type = 'ARROWS'
ob_train_002.lineart.crease_threshold = 0.0
_m = ob_train_002.modifiers.new('Mirror', 'MIRROR')
_m.use_axis = (False, True, False)
_m.use_bisect_flip_axis = (False, True, False)
_m.use_clip = True

# ---- collection membership
col_collection.objects.link(ob_train)
col_collection.objects.link(ob_door_001)
col_collection.objects.link(ob_window_001)
col_collection.objects.link(ob_cloth_covered_window_002)
col_collection.objects.link(ob_cloth_covered_window_003)
col_collection.objects.link(ob_cloth_covered_window_001)
col_collection.objects.link(ob_cloth_covered_window)
col_collection.objects.link(ob_shadow_casters)
col_collection.objects.link(ob_shadow_casters_001)
col_collection.objects.link(ob_shadow_casters_002)
col_collection.objects.link(ob_shadow_casters_003)
col_collection.objects.link(ob_window_bar_003)
col_collection.objects.link(ob_window)
col_collection.objects.link(ob_window_bar)
col_collection.objects.link(ob_window_002)
col_collection.objects.link(ob_window_bar_001)
col_collection.objects.link(ob_window_003)
col_collection.objects.link(ob_window_bar_002)
col_collection.objects.link(ob_train_002)

# ---- scene / render settings (as saved in the file)
scene.frame_start = 1; scene.frame_end = 250; scene.frame_set(2)
scene.render.engine = 'BLENDER_EEVEE_NEXT'
scene.cycles.sampling_pattern = 'TABULATED_SOBOL'
scene.view_settings.view_transform = 'Filmic'
bpy.context.view_layer.update()

# ---- added for rendering (the .blend has no active camera and no usable light): camera, sun
cam_auto = bpy.data.cameras.new('AutoCamera')
cam_auto.lens = 50.0
cam_auto.sensor_width = 36.0
cam_auto.clip_end = 1000.0
ob_auto_camera = bpy.data.objects.new('AutoCamera', cam_auto)
scene.collection.objects.link(ob_auto_camera)
ob_auto_camera.location = (9.72057, -11.8499, 9.27354)
ob_auto_camera.rotation_euler = (1.09748, -7.21219e-08, 0.694738)
scene.camera = ob_auto_camera
light_auto_sun = bpy.data.lights.new('AutoSun', 'SUN')
light_auto_sun.energy = 3.0
light_auto_sun.angle = 0.0523599
ob_auto_sun = bpy.data.objects.new('AutoSun', light_auto_sun)
scene.collection.objects.link(ob_auto_sun)
ob_auto_sun.rotation_euler = (0.872665, 0.174533, 0.523599)
bpy.context.view_layer.update()
